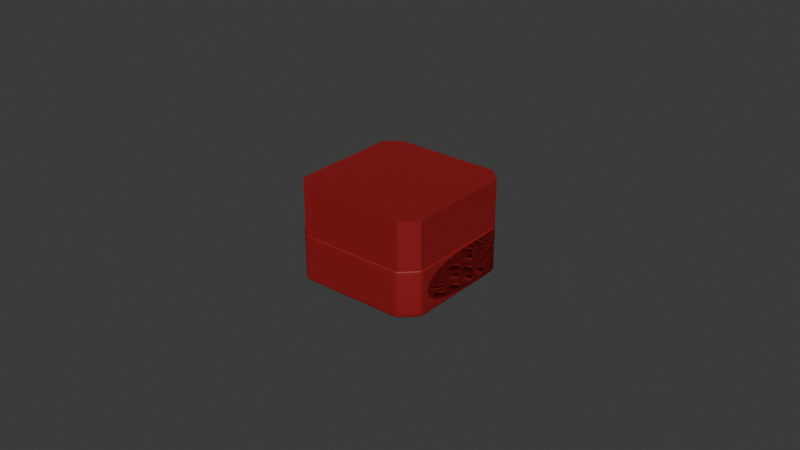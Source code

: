 # Source: ringbox.blend  (saved by Blender 5.0.119; exported with 4.5.12 LTS)
import bpy
from mathutils import Matrix  # noqa: F401  (used for matrix-valued properties, if any)

bpy.ops.wm.read_factory_settings(use_empty=True)
scene = bpy.context.scene
scene.name = 'Scene'

# ---- collections
col_collection = bpy.data.collections.new('Collection'); scene.collection.children.link(col_collection)

# ---- materials (node trees are filled in below, after node groups)
mat_material_002 = bpy.data.materials.new('Material.002')
mat_platinum_001 = bpy.data.materials.new('Platinum.001')
mat_platinum = bpy.data.materials.new('Platinum')
mat_box = bpy.data.materials.new('Box')
mat_cushion = bpy.data.materials.new('Cushion')

# ---- material node trees
mat_material_002.use_nodes = True; mat_material_002.node_tree.nodes.clear()
_N = mat_material_002.node_tree.nodes; _L = mat_material_002.node_tree.links
n0 = _N.new('ShaderNodeBsdfPrincipled'); n0.name = 'Principled BSDF'; n0.location = (-200, 100)
n0.inputs[1].default_value = 1.0
n0.inputs[2].default_value = 0.7566
n0.inputs[4].default_value = 0.8943
n1 = _N.new('ShaderNodeOutputMaterial'); n1.name = 'Material Output'; n1.location = (200, 100)
_L.new(n0.outputs[0], n1.inputs[0])
n1.is_active_output = True
mat_platinum_001.use_nodes = True; mat_platinum_001.node_tree.nodes.clear()
_N = mat_platinum_001.node_tree.nodes; _L = mat_platinum_001.node_tree.links
n0 = _N.new('ShaderNodeBsdfPrincipled'); n0.name = 'Principled BSDF'; n0.location = (-200, 100)
n0.inputs[0].default_value = (0.2961, 0.3005, 0.2664, 1.0)
n0.inputs[1].default_value = 0.25
n1 = _N.new('ShaderNodeOutputMaterial'); n1.name = 'Material Output'; n1.location = (200, 100)
_L.new(n0.outputs[0], n1.inputs[0])
n1.is_active_output = True
mat_platinum.use_nodes = True; mat_platinum.node_tree.nodes.clear()
_N = mat_platinum.node_tree.nodes; _L = mat_platinum.node_tree.links
n0 = _N.new('ShaderNodeBsdfPrincipled'); n0.name = 'Principled BSDF'; n0.location = (-200, 100)
n0.inputs[0].default_value = (0.2962, 0.3018, 0.2673, 1.0)
n0.inputs[1].default_value = 0.25
n1 = _N.new('ShaderNodeOutputMaterial'); n1.name = 'Material Output'; n1.location = (200, 100)
_L.new(n0.outputs[0], n1.inputs[0])
n1.is_active_output = True
mat_box.use_nodes = True; mat_box.node_tree.nodes.clear()
_N = mat_box.node_tree.nodes; _L = mat_box.node_tree.links
n0 = _N.new('ShaderNodeBsdfPrincipled'); n0.name = 'Principled BSDF'; n0.location = (-200, 100)
n0.inputs[0].default_value = (0.2808, 0.009525, 0.01059, 1.0)
n1 = _N.new('ShaderNodeOutputMaterial'); n1.name = 'Material Output'; n1.location = (200, 100)
_L.new(n0.outputs[0], n1.inputs[0])
n1.is_active_output = True
mat_cushion.use_nodes = True; mat_cushion.node_tree.nodes.clear()
_N = mat_cushion.node_tree.nodes; _L = mat_cushion.node_tree.links
n0 = _N.new('ShaderNodeBsdfPrincipled'); n0.name = 'Principled BSDF'; n0.location = (-200, 100)
n1 = _N.new('ShaderNodeOutputMaterial'); n1.name = 'Material Output'; n1.location = (200, 100)
_L.new(n0.outputs[0], n1.inputs[0])
n1.is_active_output = True

# ---- world
world_world = bpy.data.worlds.new('World'); scene.world = world_world
world_world.use_nodes = True; world_world.node_tree.nodes.clear()
_N = world_world.node_tree.nodes; _L = world_world.node_tree.links
n0 = _N.new('ShaderNodeOutputWorld'); n0.name = 'World Output'; n0.location = (200, 100)
n1 = _N.new('ShaderNodeBackground'); n1.name = 'Background'; n1.location = (-200, 100)
n1.inputs[0].default_value = (0.05088, 0.05088, 0.05088, 1.0)
_L.new(n1.outputs[0], n0.inputs[0])
n0.is_active_output = True
world_world.color = (0.05088, 0.05088, 0.05088)
world_world.sun_shadow_jitter_overblur = 0.0

# ---- meshes
me_dmesh = bpy.data.meshes.new('dmesh')
me_dmesh.from_pydata([(0.005, 0.0, 0.0), (0.00433, 0.0025, 0.0), (0.0025, 0.00433, 0.0), (-2.186e-10, 0.005, 0.0), (-0.0025, 0.00433, 0.0), (-0.00433, 0.0025, 0.0), (-0.005, -4.371e-10, 0.0), (-0.00433, -0.0025, 0.0), (-0.0025, -0.00433, 0.0), (5.962e-11, -0.005, 0.0), (0.0025, -0.00433, 0.0), (0.00433, -0.0025, 0.0), (0.005, 0.0, 0.000545), (0.00433, 0.0025, 0.000545), (0.0025, 0.00433, 0.000545), (-2.186e-10, 0.005, 0.000545), (-0.0025, 0.00433, 0.000545), (-0.00433, 0.0025, 0.000545), (-0.005, -4.371e-10, 0.000545), (-0.00433, -0.0025, 0.000545), (-0.0025, -0.00433, 0.000545), (5.962e-11, -0.005, 0.000545), (0.0025, -0.00433, 0.000545), (0.00433, -0.0025, 0.000545), (0.00483, 0.001294, 0.0001261), (0.003536, 0.003536, 0.0001261), (0.001294, 0.00483, 0.0001261), (-0.001294, 0.00483, 0.0001261), (-0.003536, 0.003536, 0.0001261), (-0.00483, 0.001294, 0.0001261), (-0.00483, -0.001294, 0.0001261), (-0.003536, -0.003536, 0.0001261), (-0.001294, -0.00483, 0.0001261), (0.001294, -0.00483, 0.0001261), (0.003536, -0.003536, 0.0001261), (0.00483, -0.001294, 0.0001261), (0.00483, 0.001294, 0.0003277), (0.003536, 0.003536, 0.0003277), (0.001294, 0.00483, 0.0003277), (-0.001294, 0.00483, 0.0003277), (-0.003536, 0.003536, 0.0003277), (-0.00483, 0.001294, 0.0003277), (-0.00483, -0.001294, 0.0003277), (-0.003536, -0.003536, 0.0003277), (-0.001294, -0.00483, 0.0003277), (0.001294, -0.00483, 0.0003277), (0.003536, -0.003536, 0.0003277), (0.00483, -0.001294, 0.0003277), (0.004957, 0.0006526, 9.523e-05), (0.004619, 0.001913, 9.523e-05), (0.003967, 0.003044, 9.523e-05), (0.003044, 0.003967, 9.523e-05), (0.001913, 0.004619, 9.523e-05), (0.0006526, 0.004957, 9.523e-05), (-0.0006526, 0.004957, 9.523e-05), (-0.001913, 0.004619, 9.523e-05), (-0.003044, 0.003967, 9.523e-05), (-0.003967, 0.003044, 9.523e-05), (-0.004619, 0.001913, 9.523e-05), (-0.004957, 0.0006526, 9.523e-05), (-0.004957, -0.0006526, 9.523e-05), (-0.004619, -0.001913, 9.523e-05), (-0.003967, -0.003044, 9.523e-05), (-0.003044, -0.003967, 9.523e-05), (-0.001913, -0.004619, 9.523e-05), (-0.0006526, -0.004957, 9.523e-05), (0.0006526, -0.004957, 9.523e-05), (0.001913, -0.004619, 9.523e-05), (0.003044, -0.003967, 9.523e-05), (0.003967, -0.003044, 9.523e-05), (0.004619, -0.001913, 9.523e-05), (0.004957, -0.0006526, 9.523e-05), (0.004957, 0.0006526, 0.0003808), (0.004619, 0.001913, 0.0003808), (0.003967, 0.003044, 0.0003808), (0.003044, 0.003967, 0.0003808), (0.001913, 0.004619, 0.0003808), (0.0006526, 0.004957, 0.0003808), (-0.0006526, 0.004957, 0.0003808), (-0.001913, 0.004619, 0.0003808), (-0.003044, 0.003967, 0.0003808), (-0.003967, 0.003044, 0.0003808), (-0.004619, 0.001913, 0.0003808), (-0.004957, 0.0006526, 0.0003808), (-0.004957, -0.0006526, 0.0003808), (-0.004619, -0.001913, 0.0003808), (-0.003967, -0.003044, 0.0003808), (-0.003044, -0.003967, 0.0003808), (-0.001913, -0.004619, 0.0003808), (-0.0006526, -0.004957, 0.0003808), (0.0006526, -0.004957, 0.0003808), (0.001913, -0.004619, 0.0003808), (0.003044, -0.003967, 0.0003808), (0.003967, -0.003044, 0.0003808), (0.004619, -0.001913, 0.0003808), (0.004957, -0.0006526, 0.0003808), (0.004031, 0.002327, 0.0009707), (-2.035e-10, 0.004654, 0.0009707), (-0.004031, 0.002327, 0.0009707), (-0.004031, -0.002327, 0.0009707), (5.55e-11, -0.004654, 0.0009707), (0.004031, -0.002327, 0.0009707), (0.003234, 0.0, 0.001321), (0.001617, 0.002801, 0.001321), (-0.001617, 0.002801, 0.001321), (-0.003234, -2.827e-10, 0.001321), (-0.001617, -0.002801, 0.001321), (0.001617, -0.002801, 0.001321), (0.002195, 0.001267, -0.001762), (-1.108e-10, 0.002534, -0.001762), (-0.002195, 0.001267, -0.001762), (-0.002195, -0.001267, -0.001762), (3.022e-11, -0.002534, -0.001762), (0.002195, -0.001267, -0.001762), (0.0, 0.0, -0.003141)], [], [(0, 48, 72, 12), (0, 12, 95, 71), (1, 50, 74, 13), (1, 13, 73, 49), (2, 52, 76, 14), (2, 14, 75, 51), (3, 54, 78, 15), (3, 15, 77, 53), (4, 56, 80, 16), (4, 16, 79, 55), (5, 58, 82, 17), (5, 17, 81, 57), (6, 60, 84, 18), (6, 18, 83, 59), (7, 62, 86, 19), (7, 19, 85, 61), (8, 64, 88, 20), (8, 20, 87, 63), (9, 66, 90, 21), (9, 21, 89, 65), (10, 68, 92, 22), (10, 22, 91, 67), (11, 70, 94, 23), (11, 23, 93, 69), (24, 36, 72, 48), (24, 49, 73, 36), (25, 37, 74, 50), (25, 51, 75, 37), (26, 38, 76, 52), (26, 53, 77, 38), (27, 39, 78, 54), (27, 55, 79, 39), (28, 40, 80, 56), (28, 57, 81, 40), (29, 41, 82, 58), (29, 59, 83, 41), (30, 42, 84, 60), (30, 61, 85, 42), (31, 43, 86, 62), (31, 63, 87, 43), (32, 44, 88, 64), (32, 65, 89, 44), (33, 45, 90, 66), (33, 67, 91, 45), (34, 46, 92, 68), (34, 69, 93, 46), (35, 47, 94, 70), (35, 71, 95, 47), (12, 101, 23, 94, 47, 95), (22, 92, 46, 93, 23, 101), (13, 74, 37, 75, 14, 96), (13, 96, 12, 72, 36, 73), (15, 78, 39, 79, 16, 97), (15, 97, 14, 76, 38, 77), (17, 82, 41, 83, 18, 98), (17, 98, 16, 80, 40, 81), (19, 86, 43, 87, 20, 99), (19, 99, 18, 84, 42, 85), (21, 90, 45, 91, 22, 100), (21, 100, 20, 88, 44, 89), (102, 96, 103), (103, 96, 14, 97), (103, 97, 104), (104, 97, 16, 98), (104, 98, 105), (105, 98, 18, 99), (105, 99, 106), (106, 99, 20, 100), (106, 100, 107), (107, 100, 22, 101), (107, 101, 102), (12, 96, 102, 101), (102, 103, 104, 105, 106, 107), (0, 108, 1, 49, 24, 48), (0, 71, 35, 70, 11, 113), (2, 109, 3, 53, 26, 52), (2, 51, 25, 50, 1, 108), (4, 110, 5, 57, 28, 56), (4, 55, 27, 54, 3, 109), (6, 111, 7, 61, 30, 60), (6, 59, 29, 58, 5, 110), (8, 112, 9, 65, 32, 64), (8, 63, 31, 62, 7, 111), (10, 113, 11, 69, 34, 68), (10, 67, 33, 66, 9, 112), (0, 113, 114, 108), (2, 108, 114, 109), (4, 109, 114, 110), (6, 110, 114, 111), (8, 111, 114, 112), (10, 112, 114, 113)])
me_dmesh.materials.append(mat_material_002)
me_dmesh.update()
me_cylinder = bpy.data.meshes.new('Cylinder')
me_cylinder.from_pydata([(0.0, 0.003, -5e-05), (0.0, 0.003, 5e-05), (0.0015, 0.002598, -5e-05), (0.0015, 0.002598, 5e-05), (0.002598, 0.0015, -5e-05), (0.002598, 0.0015, 5e-05), (0.003, 0.0, -5e-05), (0.003, 0.0, 5e-05), (0.002598, -0.0015, -5e-05), (0.002598, -0.0015, 5e-05), (0.0015, -0.002598, -5e-05), (0.0015, -0.002598, 5e-05), (0.0, -0.003, -5e-05), (0.0, -0.003, 5e-05), (-0.0015, -0.002598, -5e-05), (-0.0015, -0.002598, 5e-05), (-0.002598, -0.0015, -5e-05), (-0.002598, -0.0015, 5e-05), (-0.003, 0.0, -5e-05), (-0.003, 0.0, 5e-05), (-0.002598, 0.0015, -5e-05), (-0.002598, 0.0015, 5e-05), (-0.0015, 0.002598, -5e-05), (-0.0015, 0.002598, 5e-05), (0.0, -0.003, 5e-05), (0.0, -0.003, -5e-05), (-0.0015, -0.002598, -5e-05), (-0.0015, -0.002598, 5e-05), (0.0015, 0.002598, 5e-05), (0.002598, 0.0015, 5e-05), (0.002598, -0.0015, 5e-05), (0.0015, -0.002598, 5e-05), (-0.0015, -0.002598, 5e-05), (-0.002598, -0.0015, 5e-05), (-0.002598, 0.0015, 5e-05), (-0.0015, 0.002598, 5e-05), (0.0015, 0.002598, 5e-05), (0.002598, 0.0015, 5e-05), (0.004522, -0.002611, 0.0002423), (0.002611, -0.004522, 0.0002423), (-0.002611, -0.004522, 0.0002423), (-0.004522, -0.002611, 0.0002423), (-0.004522, 0.002611, 0.0002423), (-0.002611, 0.004522, 0.0002423), (0.002611, 0.004522, 0.0002423), (0.004522, 0.002611, 0.0002423), (0.004522, -0.002611, 0.0002797), (0.002611, -0.004522, 0.0002797), (-0.002611, -0.004522, 0.0002797), (-0.004522, -0.002611, 0.0002797), (-0.004522, 0.002611, 0.0002797), (-0.002611, 0.004522, 0.0002797), (0.002611, 0.004522, 0.0002797), (0.004522, 0.002611, 0.0002797), (0.004183, -0.002415, 0.000329), (0.002415, -0.004183, 0.000329), (-0.002415, -0.004183, 0.000329), (-0.004183, -0.002415, 0.000329), (-0.004183, 0.002415, 0.000329), (-0.002415, 0.004183, 0.000329), (0.002415, 0.004183, 0.000329), (0.004183, 0.002415, 0.000329)], [], [(0, 1, 3, 2), (2, 3, 5, 4), (4, 5, 7, 6), (6, 7, 9, 8), (8, 9, 11, 10), (10, 11, 13, 12), (12, 13, 24, 25), (14, 15, 17, 16), (16, 17, 19, 18), (18, 19, 21, 20), (20, 21, 23, 22), (22, 23, 1, 0), (25, 24, 27, 26), (15, 14, 26, 27), (14, 12, 25, 26), (13, 15, 27, 24), (5, 3, 28, 29), (11, 9, 30, 31), (17, 15, 32, 33), (23, 21, 34, 35), (29, 28, 36, 37), (35, 34, 42, 43), (31, 30, 38, 39), (37, 36, 44, 45), (33, 32, 40, 41), (45, 44, 52, 53), (41, 40, 48, 49), (43, 42, 50, 51), (39, 38, 46, 47), (51, 50, 58, 59), (47, 46, 54, 55), (53, 52, 60, 61), (49, 48, 56, 57)])
me_cylinder.polygons.foreach_set('use_smooth', [True] * 33)
_uv = me_cylinder.uv_layers.new(name='UVMap')
_uv.uv.foreach_set('vector', [1.0, 0.0, 1.0, 1.0, 0.9167, 1.0, 0.9167, 0.0, 0.9167, 0.0, 0.9167, 1.0, 0.8333, 1.0, 0.8333, 0.0, 0.8333, 0.0, 0.8333, 1.0, 0.75, 1.0, 0.75, 0.0, 0.75, 0.0, 0.75, 1.0, 0.6667, 1.0, 0.6667, 0.0, 0.6667, 0.0, 0.6667, 1.0, 0.5833, 1.0, 0.5833, 0.0, 0.5833, 0.0, 0.5833, 1.0, 0.5, 1.0, 0.5, 0.0, 0.5, 0.0, 0.5, 1.0, 0.5, 1.0, 0.5, 0.0, 0.4167, 0.0, 0.4167, 1.0, 0.3333, 1.0, 0.3333, 0.0, 0.3333, 0.0, 0.3333, 1.0, 0.25, 1.0, 0.25, 0.0, 0.25, 0.0, 0.25, 1.0, 0.1667, 1.0, 0.1667, 0.0, 0.1667, 0.0, 0.1667, 1.0, 0.08333, 1.0, 0.08333, 0.0, 0.08333, 0.0, 0.08333, 1.0, 7.451e-08, 1.0, 7.451e-08, 0.0, 0.5, 0.0, 0.5, 1.0, 0.4167, 1.0, 0.4167, 0.0, 0.4167, 1.0, 0.4167, 0.0, 0.4167, 0.0, 0.4167, 1.0, 0.0, 0.0, 0.0, 0.0, 0.0, 0.0, 0.0, 0.0, 0.0, 0.0, 0.0, 0.0, 0.0, 0.0, 0.0, 0.0, 0.8333, 1.0, 0.9167, 1.0, 0.9167, 1.0, 0.8333, 1.0, 0.5833, 1.0, 0.6667, 1.0, 0.6667, 1.0, 0.5833, 1.0, 0.3333, 1.0, 0.4167, 1.0, 0.4167, 1.0, 0.3333, 1.0, 0.08333, 1.0, 0.1667, 1.0, 0.1667, 1.0, 0.08333, 1.0, 0.8333, 1.0, 0.9167, 1.0, 0.9167, 1.0, 0.8333, 1.0, 0.08333, 1.0, 0.1667, 1.0, 0.1667, 1.0, 0.08333, 1.0, 0.5833, 1.0, 0.6667, 1.0, 0.6667, 1.0, 0.5833, 1.0, 0.8333, 1.0, 0.9167, 1.0, 0.9167, 1.0, 0.8333, 1.0, 0.3333, 1.0, 0.4167, 1.0, 0.4167, 1.0, 0.3333, 1.0, 0.8333, 1.0, 0.9167, 1.0, 0.9167, 1.0, 0.8333, 1.0, 0.3333, 1.0, 0.4167, 1.0, 0.4167, 1.0, 0.3333, 1.0, 0.08333, 1.0, 0.1667, 1.0, 0.1667, 1.0, 0.08333, 1.0, 0.5833, 1.0, 0.6667, 1.0, 0.6667, 1.0, 0.5833, 1.0, 0.08333, 1.0, 0.1667, 1.0, 0.1667, 1.0, 0.08333, 1.0, 0.5833, 1.0, 0.6667, 1.0, 0.6667, 1.0, 0.5833, 1.0, 0.8333, 1.0, 0.9167, 1.0, 0.9167, 1.0, 0.8333, 1.0, 0.3333, 1.0, 0.4167, 1.0, 0.4167, 1.0, 0.3333, 1.0])
me_cylinder.materials.append(mat_platinum_001)
me_cylinder.update()
me_cylinder_001 = bpy.data.meshes.new('Cylinder.001')
me_cylinder_001.from_pydata([(0.0, 0.01, -0.00279), (0.0, 0.01, 0.00279), (0.003815, 0.009243, -0.00279), (0.003815, 0.009243, 0.00279), (0.007061, 0.007081, -0.002141), (0.007061, 0.007081, 0.002141), (0.009238, 0.003829, -0.002), (0.009238, 0.003829, 0.002), (0.01, 0.0, -0.002), (0.01, 0.0, 0.002), (0.009239, -0.003827, -0.002), (0.009239, -0.003827, 0.002), (0.007071, -0.007071, -0.002), (0.007071, -0.007071, 0.002), (0.003827, -0.009239, -0.002), (0.003827, -0.009239, 0.002), (0.0, -0.01, -0.002), (0.0, -0.01, 0.002), (-0.003827, -0.009239, -0.002), (-0.003827, -0.009239, 0.002), (-0.007071, -0.007071, -0.002), (-0.007071, -0.007071, 0.002), (-0.009239, -0.003827, -0.002), (-0.009239, -0.003827, 0.002), (-0.01, 0.0, -0.002), (-0.01, 0.0, 0.002), (-0.009238, 0.003829, -0.002), (-0.009238, 0.003829, 0.002), (-0.007061, 0.007081, -0.002141), (-0.007061, 0.007081, 0.002141), (-0.003815, 0.009243, -0.00279), (-0.003815, 0.009243, 0.00279), (0.0, 0.009, -0.00279), (0.0, 0.009, 0.00279), (0.003444, 0.008315, -0.00279), (0.003444, 0.008315, 0.00279), (0.006364, 0.006364, -0.002141), (0.006364, 0.006364, 0.002141), (0.008315, 0.003444, -0.002), (0.008315, 0.003444, 0.002), (0.009, 0.0, -0.002), (0.009, 0.0, 0.002), (0.008315, -0.003444, -0.002), (0.008315, -0.003444, 0.002), (0.006364, -0.006364, -0.002), (0.006364, -0.006364, 0.002), (0.003444, -0.008315, -0.002), (0.003444, -0.008315, 0.002), (0.0, -0.009, -0.002), (0.0, -0.009, 0.002), (-0.003444, -0.008315, -0.002), (-0.003444, -0.008315, 0.002), (-0.006364, -0.006364, -0.002), (-0.006364, -0.006364, 0.002), (-0.008315, -0.003444, -0.002), (-0.008315, -0.003444, 0.002), (-0.009, 0.0, -0.002), (-0.009, 0.0, 0.002), (-0.008315, 0.003444, -0.002), (-0.008315, 0.003444, 0.002), (-0.006364, 0.006364, -0.002141), (-0.006364, 0.006364, 0.002141), (-0.003444, 0.008315, -0.00279), (-0.003444, 0.008315, 0.00279), (0.0, 0.01, 0.000681), (0.003815, 0.009243, 0.000681), (0.007061, 0.007081, 0.0005227), (0.009238, 0.003829, 0.0004882), (0.01, 0.0, 0.0004882), (0.009239, -0.003827, 0.0004882), (0.007071, -0.007071, 0.0004882), (0.003827, -0.009239, 0.0004882), (0.0, -0.01, 0.0004882), (-0.003827, -0.009239, 0.0004882), (-0.007071, -0.007071, 0.0004882), (-0.009239, -0.003827, 0.0004882), (-0.01, 0.0, 0.0004882), (-0.009238, 0.003829, 0.0004882), (-0.007061, 0.007081, 0.0005227), (-0.003815, 0.009243, 0.000681), (0.003815, 0.009243, -0.001171), (0.007061, 0.007081, -0.0008992), (0.009238, 0.003829, -0.0008398), (0.01, 0.0, -0.0008398), (0.009239, -0.003827, -0.0008398), (0.007071, -0.007071, -0.0008398), (0.003827, -0.009239, -0.0008398), (0.0, -0.01, -0.0008398), (-0.003827, -0.009239, -0.0008398), (-0.007071, -0.007071, -0.0008398), (-0.009239, -0.003827, -0.0008398), (-0.01, 0.0, -0.0008398), (-0.009238, 0.003829, -0.0008398), (-0.007061, 0.007081, -0.0008992), (-0.003815, 0.009243, -0.001171), (0.0, 0.01, -0.001171)], [], [(64, 1, 3, 65), (65, 3, 5, 66), (66, 5, 7, 67), (67, 7, 9, 68), (68, 9, 11, 69), (69, 11, 13, 70), (70, 13, 15, 71), (71, 15, 17, 72), (72, 17, 19, 73), (73, 19, 21, 74), (74, 21, 23, 75), (75, 23, 25, 76), (76, 25, 27, 77), (77, 27, 29, 78), (78, 29, 31, 79), (79, 31, 1, 64), (32, 34, 35, 33), (34, 36, 37, 35), (36, 38, 39, 37), (38, 40, 41, 39), (40, 42, 43, 41), (42, 44, 45, 43), (44, 46, 47, 45), (46, 48, 49, 47), (48, 50, 51, 49), (50, 52, 53, 51), (52, 54, 55, 53), (54, 56, 57, 55), (56, 58, 59, 57), (58, 60, 61, 59), (60, 62, 63, 61), (62, 32, 33, 63), (0, 2, 34, 32), (3, 1, 33, 35), (2, 4, 36, 34), (5, 3, 35, 37), (4, 6, 38, 36), (7, 5, 37, 39), (6, 8, 40, 38), (9, 7, 39, 41), (8, 10, 42, 40), (11, 9, 41, 43), (10, 12, 44, 42), (13, 11, 43, 45), (12, 14, 46, 44), (15, 13, 45, 47), (14, 16, 48, 46), (17, 15, 47, 49), (16, 18, 50, 48), (19, 17, 49, 51), (18, 20, 52, 50), (21, 19, 51, 53), (20, 22, 54, 52), (23, 21, 53, 55), (22, 24, 56, 54), (25, 23, 55, 57), (24, 26, 58, 56), (27, 25, 57, 59), (26, 28, 60, 58), (29, 27, 59, 61), (28, 30, 62, 60), (31, 29, 61, 63), (30, 0, 32, 62), (1, 31, 63, 33), (94, 79, 64, 95), (93, 78, 79, 94), (92, 77, 78, 93), (91, 76, 77, 92), (90, 75, 76, 91), (89, 74, 75, 90), (88, 73, 74, 89), (87, 72, 73, 88), (86, 71, 72, 87), (85, 70, 71, 86), (84, 69, 70, 85), (83, 68, 69, 84), (82, 67, 68, 83), (81, 66, 67, 82), (80, 65, 66, 81), (95, 64, 65, 80), (0, 95, 80, 2), (2, 80, 81, 4), (4, 81, 82, 6), (6, 82, 83, 8), (8, 83, 84, 10), (10, 84, 85, 12), (12, 85, 86, 14), (14, 86, 87, 16), (16, 87, 88, 18), (18, 88, 89, 20), (20, 89, 90, 22), (22, 90, 91, 24), (24, 91, 92, 26), (26, 92, 93, 28), (28, 93, 94, 30), (30, 94, 95, 0)])
me_cylinder_001.polygons.foreach_set('use_smooth', [True] * 96)
_uv = me_cylinder_001.uv_layers.new(name='UVMap')
_uv.uv.foreach_set('vector', [1.0, 0.6221, 1.0, 1.0, 0.9375, 1.0, 0.9375, 0.6262, 0.9375, 0.6262, 0.9375, 1.0, 0.875, 1.0, 0.875, 0.6192, 0.875, 0.6192, 0.875, 1.0, 0.8125, 1.0, 0.8125, 0.6211, 0.8125, 0.6211, 0.8125, 1.0, 0.75, 1.0, 0.75, 0.6221, 0.75, 0.6221, 0.75, 1.0, 0.6875, 1.0, 0.6875, 0.6221, 0.6875, 0.6221, 0.6875, 1.0, 0.625, 1.0, 0.625, 0.6221, 0.625, 0.6221, 0.625, 1.0, 0.5625, 1.0, 0.5625, 0.6221, 0.5625, 0.6221, 0.5625, 1.0, 0.5, 1.0, 0.5, 0.6221, 0.5, 0.6221, 0.5, 1.0, 0.4375, 1.0, 0.4375, 0.6221, 0.4375, 0.6221, 0.4375, 1.0, 0.375, 1.0, 0.375, 0.6221, 0.375, 0.6221, 0.375, 1.0, 0.3125, 1.0, 0.3125, 0.6221, 0.3125, 0.6221, 0.3125, 1.0, 0.25, 1.0, 0.25, 0.6221, 0.25, 0.6221, 0.25, 1.0, 0.1875, 1.0, 0.1875, 0.6211, 0.1875, 0.6211, 0.1875, 1.0, 0.125, 1.0, 0.125, 0.6192, 0.125, 0.6192, 0.125, 1.0, 0.0625, 1.0, 0.0625, 0.6262, 0.0625, 0.6262, 0.0625, 1.0, 0.0, 1.0, 0.0, 0.6221, 1.0, 0.0, 0.9375, 0.0, 0.9375, 1.0, 1.0, 1.0, 0.9375, 0.0, 0.875, 0.0, 0.875, 1.0, 0.9375, 1.0, 0.875, 0.0, 0.8125, 0.0, 0.8125, 1.0, 0.875, 1.0, 0.8125, 0.0, 0.75, 0.0, 0.75, 1.0, 0.8125, 1.0, 0.75, 0.0, 0.6875, 0.0, 0.6875, 1.0, 0.75, 1.0, 0.6875, 0.0, 0.625, 0.0, 0.625, 1.0, 0.6875, 1.0, 0.625, 0.0, 0.5625, 0.0, 0.5625, 1.0, 0.625, 1.0, 0.5625, 0.0, 0.5, 0.0, 0.5, 1.0, 0.5625, 1.0, 0.5, 0.0, 0.4375, 0.0, 0.4375, 1.0, 0.5, 1.0, 0.4375, 0.0, 0.375, 0.0, 0.375, 1.0, 0.4375, 1.0, 0.375, 0.0, 0.3125, 0.0, 0.3125, 1.0, 0.375, 1.0, 0.3125, 0.0, 0.25, 0.0, 0.25, 1.0, 0.3125, 1.0, 0.25, 0.0, 0.1875, 0.0, 0.1875, 1.0, 0.25, 1.0, 0.1875, 0.0, 0.125, 0.0, 0.125, 1.0, 0.1875, 1.0, 0.125, 0.0, 0.0625, 0.0, 0.0625, 1.0, 0.125, 1.0, 0.0625, 0.0, 0.0, 0.0, 0.0, 1.0, 0.0625, 1.0, 1.0, 0.0, 0.9375, 0.0, 0.9375, 0.0, 1.0, 0.0, 0.9375, 1.0, 1.0, 1.0, 1.0, 1.0, 0.9375, 1.0, 0.9375, 0.0, 0.875, 0.0, 0.875, 0.0, 0.9375, 0.0, 0.875, 1.0, 0.9375, 1.0, 0.9375, 1.0, 0.875, 1.0, 0.875, 0.0, 0.8125, 0.0, 0.8125, 0.0, 0.875, 0.0, 0.8125, 1.0, 0.875, 1.0, 0.875, 1.0, 0.8125, 1.0, 0.8125, 0.0, 0.75, 0.0, 0.75, 0.0, 0.8125, 0.0, 0.75, 1.0, 0.8125, 1.0, 0.8125, 1.0, 0.75, 1.0, 0.75, 0.0, 0.6875, 0.0, 0.6875, 0.0, 0.75, 0.0, 0.6875, 1.0, 0.75, 1.0, 0.75, 1.0, 0.6875, 1.0, 0.6875, 0.0, 0.625, 0.0, 0.625, 0.0, 0.6875, 0.0, 0.625, 1.0, 0.6875, 1.0, 0.6875, 1.0, 0.625, 1.0, 0.625, 0.0, 0.5625, 0.0, 0.5625, 0.0, 0.625, 0.0, 0.5625, 1.0, 0.625, 1.0, 0.625, 1.0, 0.5625, 1.0, 0.5625, 0.0, 0.5, 0.0, 0.5, 0.0, 0.5625, 0.0, 0.5, 1.0, 0.5625, 1.0, 0.5625, 1.0, 0.5, 1.0, 0.5, 0.0, 0.4375, 0.0, 0.4375, 0.0, 0.5, 0.0, 0.4375, 1.0, 0.5, 1.0, 0.5, 1.0, 0.4375, 1.0, 0.4375, 0.0, 0.375, 0.0, 0.375, 0.0, 0.4375, 0.0, 0.375, 1.0, 0.4375, 1.0, 0.4375, 1.0, 0.375, 1.0, 0.375, 0.0, 0.3125, 0.0, 0.3125, 0.0, 0.375, 0.0, 0.3125, 1.0, 0.375, 1.0, 0.375, 1.0, 0.3125, 1.0, 0.3125, 0.0, 0.25, 0.0, 0.25, 0.0, 0.3125, 0.0, 0.25, 1.0, 0.3125, 1.0, 0.3125, 1.0, 0.25, 1.0, 0.25, 0.0, 0.1875, 0.0, 0.1875, 0.0, 0.25, 0.0, 0.1875, 1.0, 0.25, 1.0, 0.25, 1.0, 0.1875, 1.0, 0.1875, 0.0, 0.125, 0.0, 0.125, 0.0, 0.1875, 0.0, 0.125, 1.0, 0.1875, 1.0, 0.1875, 1.0, 0.125, 1.0, 0.125, 0.0, 0.0625, 0.0, 0.0625, 0.0, 0.125, 0.0, 0.0625, 1.0, 0.125, 1.0, 0.125, 1.0, 0.0625, 1.0, 0.0625, 0.0, 0.0, 0.0, 0.0, 0.0, 0.0625, 0.0, 0.0, 1.0, 0.0625, 1.0, 0.0625, 1.0, 0.0, 1.0, 0.0625, 0.2915, 0.0625, 0.6262, 0.0, 0.6221, 0.0, 0.29, 0.125, 0.2891, 0.125, 0.6192, 0.0625, 0.6262, 0.0625, 0.2915, 0.1875, 0.2897, 0.1875, 0.6211, 0.125, 0.6192, 0.125, 0.2891, 0.25, 0.29, 0.25, 0.6221, 0.1875, 0.6211, 0.1875, 0.2897, 0.3125, 0.29, 0.3125, 0.6221, 0.25, 0.6221, 0.25, 0.29, 0.375, 0.29, 0.375, 0.6221, 0.3125, 0.6221, 0.3125, 0.29, 0.4375, 0.29, 0.4375, 0.6221, 0.375, 0.6221, 0.375, 0.29, 0.5, 0.29, 0.5, 0.6221, 0.4375, 0.6221, 0.4375, 0.29, 0.5625, 0.29, 0.5625, 0.6221, 0.5, 0.6221, 0.5, 0.29, 0.625, 0.29, 0.625, 0.6221, 0.5625, 0.6221, 0.5625, 0.29, 0.6875, 0.29, 0.6875, 0.6221, 0.625, 0.6221, 0.625, 0.29, 0.75, 0.29, 0.75, 0.6221, 0.6875, 0.6221, 0.6875, 0.29, 0.8125, 0.2897, 0.8125, 0.6211, 0.75, 0.6221, 0.75, 0.29, 0.875, 0.2891, 0.875, 0.6192, 0.8125, 0.6211, 0.8125, 0.2897, 0.9375, 0.2915, 0.9375, 0.6262, 0.875, 0.6192, 0.875, 0.2891, 1.0, 0.29, 1.0, 0.6221, 0.9375, 0.6262, 0.9375, 0.2915, 1.0, 0.0, 1.0, 0.29, 0.9375, 0.2915, 0.9375, 0.0, 0.9375, 0.0, 0.9375, 0.2915, 0.875, 0.2891, 0.875, 0.0, 0.875, 0.0, 0.875, 0.2891, 0.8125, 0.2897, 0.8125, 0.0, 0.8125, 0.0, 0.8125, 0.2897, 0.75, 0.29, 0.75, 0.0, 0.75, 0.0, 0.75, 0.29, 0.6875, 0.29, 0.6875, 0.0, 0.6875, 0.0, 0.6875, 0.29, 0.625, 0.29, 0.625, 0.0, 0.625, 0.0, 0.625, 0.29, 0.5625, 0.29, 0.5625, 0.0, 0.5625, 0.0, 0.5625, 0.29, 0.5, 0.29, 0.5, 0.0, 0.5, 0.0, 0.5, 0.29, 0.4375, 0.29, 0.4375, 0.0, 0.4375, 0.0, 0.4375, 0.29, 0.375, 0.29, 0.375, 0.0, 0.375, 0.0, 0.375, 0.29, 0.3125, 0.29, 0.3125, 0.0, 0.3125, 0.0, 0.3125, 0.29, 0.25, 0.29, 0.25, 0.0, 0.25, 0.0, 0.25, 0.29, 0.1875, 0.2897, 0.1875, 0.0, 0.1875, 0.0, 0.1875, 0.2897, 0.125, 0.2891, 0.125, 0.0, 0.125, 0.0, 0.125, 0.2891, 0.0625, 0.2915, 0.0625, 0.0, 0.0625, 0.0, 0.0625, 0.2915, 0.0, 0.29, 0.0, 0.0])
me_cylinder_001.materials.append(mat_platinum)
me_cylinder_001.update()
me_cylinder_002 = bpy.data.meshes.new('Cylinder.002')
me_cylinder_002.from_pydata([(0.0163, 0.02028, -0.005952), (-0.0163, 0.02028, -0.005952), (0.02028, 0.0163, -0.005952), (0.02028, -0.0163, -0.005952), (0.0163, -0.02028, -0.005952), (-0.0163, -0.02028, -0.005952), (-0.02028, -0.0163, -0.005952), (-0.02028, 0.0163, -0.005952), (-0.01668, 0.02121, 0.0075), (0.01668, 0.02121, 0.0075), (0.02121, 0.01668, 0.0075), (0.02121, -0.01668, 0.0075), (0.01668, -0.02121, 0.0075), (-0.01668, -0.02121, 0.0075), (-0.02121, -0.01668, 0.0075), (-0.02121, 0.01668, 0.0075), (-0.0163, 0.02028, 0.007), (-0.01651, 0.02078, 0.0075), (-0.01636, 0.02043, 0.007354), (0.01651, 0.02078, 0.0075), (0.0163, 0.02028, 0.007), (0.01636, 0.02043, 0.007354), (0.02078, 0.01651, 0.0075), (0.02028, 0.0163, 0.007), (0.02043, 0.01636, 0.007354), (0.02078, -0.01651, 0.0075), (0.02028, -0.0163, 0.007), (0.02043, -0.01636, 0.007354), (0.01651, -0.02078, 0.0075), (0.0163, -0.02028, 0.007), (0.01636, -0.02043, 0.007354), (-0.01651, -0.02078, 0.0075), (-0.0163, -0.02028, 0.007), (-0.01636, -0.02043, 0.007354), (-0.02078, -0.01651, 0.0075), (-0.02028, -0.0163, 0.007), (-0.02043, -0.01636, 0.007354), (-0.02078, 0.01651, 0.0075), (-0.02028, 0.0163, 0.007), (-0.02043, 0.01636, 0.007354), (-0.01711, 0.02129, 0.0075), (-0.01777, 0.02142, 0.007), (-0.01758, 0.02138, 0.007354), (-0.01607, 0.02213, 0.007), (-0.01644, 0.02157, 0.0075), (-0.01618, 0.02197, 0.007354), (-0.01698, 0.02192, 0.007), (-0.0168, 0.02149, 0.0075), (-0.01693, 0.0218, 0.007354), (0.01644, 0.02157, 0.0075), (0.01607, 0.02213, 0.007), (0.01618, 0.02197, 0.007354), (0.01777, 0.02142, 0.007), (0.01711, 0.02129, 0.0075), (0.01758, 0.02138, 0.007354), (0.01698, 0.02192, 0.007), (0.0168, 0.02149, 0.0075), (0.01693, 0.0218, 0.007354), (0.02129, 0.01711, 0.0075), (0.02142, 0.01777, 0.007), (0.02138, 0.01758, 0.007354), (0.02213, 0.01607, 0.007), (0.02157, 0.01644, 0.0075), (0.02197, 0.01618, 0.007354), (0.02192, 0.01698, 0.007), (0.02149, 0.0168, 0.0075), (0.0218, 0.01693, 0.007354), (0.02157, -0.01644, 0.0075), (0.02213, -0.01607, 0.007), (0.02197, -0.01618, 0.007354), (0.02142, -0.01777, 0.007), (0.02129, -0.01711, 0.0075), (0.02138, -0.01758, 0.007354), (0.02192, -0.01698, 0.007), (0.02149, -0.0168, 0.0075), (0.0218, -0.01693, 0.007354), (0.01711, -0.02129, 0.0075), (0.01777, -0.02142, 0.007), (0.01758, -0.02138, 0.007354), (0.01607, -0.02213, 0.007), (0.01644, -0.02157, 0.0075), (0.01618, -0.02197, 0.007354), (0.01698, -0.02192, 0.007), (0.0168, -0.02149, 0.0075), (0.01693, -0.0218, 0.007354), (-0.01644, -0.02157, 0.0075), (-0.01607, -0.02213, 0.007), (-0.01618, -0.02197, 0.007354), (-0.01777, -0.02142, 0.007), (-0.01711, -0.02129, 0.0075), (-0.01758, -0.02138, 0.007354), (-0.01698, -0.02192, 0.007), (-0.0168, -0.02149, 0.0075), (-0.01693, -0.0218, 0.007354), (-0.02129, -0.01711, 0.0075), (-0.02142, -0.01777, 0.007), (-0.02138, -0.01758, 0.007354), (-0.02213, -0.01607, 0.007), (-0.02157, -0.01644, 0.0075), (-0.02197, -0.01618, 0.007354), (-0.02192, -0.01698, 0.007), (-0.02149, -0.0168, 0.0075), (-0.0218, -0.01693, 0.007354), (-0.02157, 0.01644, 0.0075), (-0.02213, 0.01607, 0.007), (-0.02197, 0.01618, 0.007354), (-0.02142, 0.01777, 0.007), (-0.02129, 0.01711, 0.0075), (-0.02138, 0.01758, 0.007354), (-0.02192, 0.01698, 0.007), (-0.02149, 0.0168, 0.0075), (-0.0218, 0.01693, 0.007354), (-0.01386, 0.01909, -0.0075), (-0.01533, 0.01848, -0.0075), (-0.01465, 0.01892, -0.0075), (0.01533, 0.01848, -0.0075), (0.01386, 0.01909, -0.0075), (0.01465, 0.01892, -0.0075), (0.01909, 0.01386, -0.0075), (0.01848, 0.01533, -0.0075), (0.01892, 0.01465, -0.0075), (0.01848, -0.01533, -0.0075), (0.01909, -0.01386, -0.0075), (0.01892, -0.01465, -0.0075), (0.01386, -0.01909, -0.0075), (0.01533, -0.01848, -0.0075), (0.01465, -0.01892, -0.0075), (-0.01533, -0.01848, -0.0075), (-0.01386, -0.01909, -0.0075), (-0.01465, -0.01892, -0.0075), (-0.01909, -0.01386, -0.0075), (-0.01848, -0.01533, -0.0075), (-0.01892, -0.01465, -0.0075), (-0.01848, 0.01533, -0.0075), (-0.01909, 0.01386, -0.0075), (-0.01892, 0.01465, -0.0075), (-0.004305, 0.00593, -0.0075), (-0.004763, 0.005741, -0.0075), (-0.00455, 0.005875, -0.0075), (0.004763, 0.005741, -0.0075), (0.004305, 0.00593, -0.0075), (0.00455, 0.005875, -0.0075), (0.00593, 0.004305, -0.0075), (0.005741, 0.004763, -0.0075), (0.005875, 0.00455, -0.0075), (0.005741, -0.004763, -0.0075), (0.00593, -0.004305, -0.0075), (0.005875, -0.00455, -0.0075), (0.004305, -0.00593, -0.0075), (0.004763, -0.005741, -0.0075), (0.00455, -0.005875, -0.0075), (-0.004763, -0.005741, -0.0075), (-0.004305, -0.00593, -0.0075), (-0.00455, -0.005875, -0.0075), (-0.00593, -0.004305, -0.0075), (-0.005741, -0.004763, -0.0075), (-0.005875, -0.00455, -0.0075), (-0.005741, 0.004763, -0.0075), (-0.00593, 0.004305, -0.0075), (-0.005875, 0.00455, -0.0075), (-1.048e-09, 1.552e-10, -0.0075), (-0.01545, 0.02128, -0.0075), (-0.01607, 0.02213, -0.0065), (-0.01588, 0.02188, -0.007207), (-0.01777, 0.02142, -0.0065), (-0.01709, 0.0206, -0.0075), (-0.01757, 0.02118, -0.007207), (-0.01698, 0.02192, -0.0065), (-0.01633, 0.02108, -0.0075), (-0.01679, 0.02168, -0.007207), (0.01709, 0.0206, -0.0075), (0.01777, 0.02142, -0.0065), (0.01757, 0.02118, -0.007207), (0.01607, 0.02213, -0.0065), (0.01545, 0.02128, -0.0075), (0.01588, 0.02188, -0.007207), (0.01633, 0.02108, -0.0075), (0.01698, 0.02192, -0.0065), (0.01679, 0.02168, -0.007207), (0.02128, 0.01545, -0.0075), (0.02213, 0.01607, -0.0065), (0.02188, 0.01588, -0.007207), (0.02142, 0.01777, -0.0065), (0.0206, 0.01709, -0.0075), (0.02118, 0.01757, -0.007207), (0.02108, 0.01633, -0.0075), (0.02192, 0.01698, -0.0065), (0.02168, 0.01679, -0.007207), (0.0206, -0.01709, -0.0075), (0.02142, -0.01777, -0.0065), (0.02118, -0.01757, -0.007207), (0.02213, -0.01607, -0.0065), (0.02128, -0.01545, -0.0075), (0.02188, -0.01588, -0.007207), (0.02108, -0.01633, -0.0075), (0.02192, -0.01698, -0.0065), (0.02168, -0.01679, -0.007207), (0.01545, -0.02128, -0.0075), (0.01607, -0.02213, -0.0065), (0.01588, -0.02188, -0.007207), (0.01777, -0.02142, -0.0065), (0.01709, -0.0206, -0.0075), (0.01757, -0.02118, -0.007207), (0.01633, -0.02108, -0.0075), (0.01698, -0.02192, -0.0065), (0.01679, -0.02168, -0.007207), (-0.01709, -0.0206, -0.0075), (-0.01777, -0.02142, -0.0065), (-0.01757, -0.02118, -0.007207), (-0.01607, -0.02213, -0.0065), (-0.01545, -0.02128, -0.0075), (-0.01588, -0.02188, -0.007207), (-0.01633, -0.02108, -0.0075), (-0.01698, -0.02192, -0.0065), (-0.01679, -0.02168, -0.007207), (-0.02128, -0.01545, -0.0075), (-0.02213, -0.01607, -0.0065), (-0.02188, -0.01588, -0.007207), (-0.02142, -0.01777, -0.0065), (-0.0206, -0.01709, -0.0075), (-0.02118, -0.01757, -0.007207), (-0.02108, -0.01633, -0.0075), (-0.02192, -0.01698, -0.0065), (-0.02168, -0.01679, -0.007207), (-0.0206, 0.01709, -0.0075), (-0.02142, 0.01777, -0.0065), (-0.02118, 0.01757, -0.007207), (-0.02213, 0.01607, -0.0065), (-0.02128, 0.01545, -0.0075), (-0.02188, 0.01588, -0.007207), (-0.02108, 0.01633, -0.0075), (-0.02192, 0.01698, -0.0065), (-0.02168, 0.01679, -0.007207), (0.0163, 0.02028, -0.005952), (-0.0163, 0.02028, -0.005952), (0.02028, 0.0163, -0.005952), (0.02028, -0.0163, -0.005952), (0.0163, -0.02028, -0.005952), (-0.0163, -0.02028, -0.005952), (-0.02028, -0.0163, -0.005952), (-0.02028, 0.0163, -0.005952), (-0.0163, 0.02028, 0.007), (0.0163, 0.02028, 0.007), (0.02028, 0.0163, 0.007), (0.02028, -0.0163, 0.007), (0.0163, -0.02028, 0.007), (-0.0163, -0.02028, 0.007), (-0.02028, -0.0163, 0.007), (-0.02028, 0.0163, 0.007), (0.02028, -0.0163, -0.005952), (0.0163, -0.02028, -0.005952), (0.02028, -0.0163, 0.007), (0.0163, -0.02028, 0.007), (0.0163, 0.02028, -0.005952), (-0.0163, 0.02028, -0.005952), (0.02028, 0.0163, -0.005952), (0.02028, -0.0163, -0.005952), (0.0163, -0.02028, -0.005952), (-0.0163, -0.02028, -0.005952), (-0.02028, -0.0163, -0.005952), (-0.02028, 0.0163, -0.005952), (-0.0163, 0.02028, 0.007), (0.0163, 0.02028, 0.007), (0.02028, 0.0163, 0.007), (0.02028, -0.0163, 0.007), (0.0163, -0.02028, 0.007), (-0.0163, -0.02028, 0.007), (-0.02028, -0.0163, 0.007), (-0.02028, 0.0163, 0.007), (0.02028, 0.0163, -0.005952), (0.02028, -0.0163, -0.005952), (0.02028, 0.0163, 0.007), (0.02028, -0.0163, 0.007), (0.02028, -0.0163, -0.005952), (0.0163, -0.02028, -0.005952), (0.02028, -0.0163, 0.007), (0.0163, -0.02028, 0.007), (0.0163, 0.02028, -0.005952), (-0.0163, 0.02028, -0.005952), (0.02028, 0.0163, -0.005952), (0.0163, -0.02028, -0.005952), (-0.0163, -0.02028, -0.005952), (-0.02028, -0.0163, -0.005952), (-0.02028, 0.0163, -0.005952), (-0.0163, 0.02028, 0.007), (0.0163, 0.02028, 0.007), (0.02028, 0.0163, 0.007), (0.0163, -0.02028, 0.007), (-0.0163, -0.02028, 0.007), (-0.02028, -0.0163, 0.007), (-0.02028, 0.0163, 0.007), (0.02028, 0.0163, -0.005952), (0.02028, -0.0163, -0.005952), (0.02028, 0.0163, 0.007), (0.02028, -0.0163, 0.007), (0.02028, -0.0163, -0.005952), (0.0163, -0.02028, -0.005952), (0.02028, -0.0163, 0.007), (0.0163, -0.02028, 0.007), (0.0163, 0.02028, -0.005952), (-0.0163, 0.02028, -0.005952), (0.02028, 0.0163, -0.005952), (0.0163, -0.02028, -0.005952), (-0.0163, -0.02028, -0.005952), (-0.02028, -0.0163, -0.005952), (-0.02028, 0.0163, -0.005952), (-0.0163, 0.02028, 0.007), (0.0163, 0.02028, 0.007), (0.02028, 0.0163, 0.007), (0.0163, -0.02028, 0.007), (-0.0163, -0.02028, 0.007), (-0.02028, -0.0163, 0.007), (-0.02028, 0.0163, 0.007), (0.02028, 0.0163, -0.005952), (0.02028, -0.0163, -0.005952), (0.02028, 0.0163, 0.007), (0.02028, -0.0163, 0.007), (0.02028, -0.0163, -0.005952), (0.0163, -0.02028, -0.005952), (0.02028, -0.0163, 0.007), (0.0163, -0.02028, 0.007), (0.0163, 0.02028, -0.005952), (-0.0163, 0.02028, -0.005952), (0.02028, 0.0163, -0.005952), (0.0163, -0.02028, -0.005952), (-0.0163, -0.02028, -0.005952), (-0.02028, -0.0163, -0.005952), (-0.02028, 0.0163, -0.005952), (-0.0163, 0.02028, 0.007), (0.0163, 0.02028, 0.007), (0.02028, 0.0163, 0.007), (0.0163, -0.02028, 0.007), (-0.0163, -0.02028, 0.007), (-0.02028, -0.0163, 0.007), (-0.02028, 0.0163, 0.007), (0.02028, 0.0163, -0.005952), (0.02028, -0.0163, -0.005952), (0.02028, 0.0163, 0.007), (0.02028, -0.0163, 0.007), (0.02028, -0.0163, -0.005952), (0.0163, -0.02028, -0.005952), (0.02028, -0.0163, 0.007), (0.0163, -0.02028, 0.007), (0.0163, 0.02028, -0.005952), (-0.0163, 0.02028, -0.005952), (0.02028, 0.0163, -0.005952), (0.0163, -0.02028, -0.005952), (-0.0163, -0.02028, -0.005952), (-0.02028, -0.0163, -0.005952), (-0.02028, 0.0163, -0.005952), (-0.0163, 0.02028, 0.007), (0.0163, 0.02028, 0.007), (0.02028, 0.0163, 0.007), (0.0163, -0.02028, 0.007), (-0.0163, -0.02028, 0.007), (-0.02028, -0.0163, 0.007), (-0.02028, 0.0163, 0.007), (0.02028, 0.0163, -0.005952), (0.02028, -0.0163, -0.005952), (0.02028, 0.0163, 0.007), (0.02028, -0.0163, 0.007), (0.02028, -0.0163, -0.005952), (0.0163, -0.02028, -0.005952), (0.02028, -0.0163, 0.007), (0.0163, -0.02028, 0.007), (0.0163, 0.02028, -0.005952), (-0.0163, 0.02028, -0.005952), (0.02028, 0.0163, -0.005952), (0.0163, -0.02028, -0.005952), (-0.0163, -0.02028, -0.005952), (-0.02028, -0.0163, -0.005952), (-0.02028, 0.0163, -0.005952), (-0.0163, 0.02028, 0.007), (0.0163, 0.02028, 0.007), (0.02028, 0.0163, 0.007), (0.0163, -0.02028, 0.007), (-0.0163, -0.02028, 0.007), (-0.02028, -0.0163, 0.007), (-0.02028, 0.0163, 0.007), (0.02028, 0.0163, -0.005952), (0.02028, -0.0163, -0.005952), (0.02028, 0.0163, 0.007), (0.02028, -0.0163, 0.007), (-0.01607, 0.02213, 0.007), (0.01607, 0.02213, 0.007), (0.01777, 0.02142, 0.007), (0.01698, 0.02192, 0.007), (0.02142, 0.01777, 0.007), (0.02213, 0.01607, 0.007), (0.02192, 0.01698, 0.007), (0.02213, -0.01607, 0.007), (-0.01607, 0.02213, -0.0065), (0.01777, 0.02142, -0.0065), (0.01607, 0.02213, -0.0065), (0.01698, 0.02192, -0.0065), (0.02213, 0.01607, -0.0065), (0.02142, 0.01777, -0.0065), (0.02192, 0.01698, -0.0065), (0.02213, -0.01607, -0.0065), (-0.01607, 0.02213, 0.007), (0.01607, 0.02213, 0.007), (0.01777, 0.02142, 0.007), (0.01698, 0.02192, 0.007), (0.02142, 0.01777, 0.007), (0.02213, 0.01607, 0.007), (0.02192, 0.01698, 0.007), (0.02213, -0.01607, 0.007), (-0.01607, 0.02213, -0.0065), (0.01777, 0.02142, -0.0065), (0.01607, 0.02213, -0.0065), (0.01698, 0.02192, -0.0065), (0.02213, 0.01607, -0.0065), (0.02142, 0.01777, -0.0065), (0.02192, 0.01698, -0.0065), (0.02213, -0.01607, -0.0065), (-0.01777, 0.02142, 0.007), (-0.01607, 0.02213, 0.007), (-0.01698, 0.02192, 0.007), (0.01607, -0.02213, 0.007), (-0.01607, -0.02213, 0.007), (-0.01777, -0.02142, 0.007), (-0.01698, -0.02192, 0.007), (-0.02142, -0.01777, 0.007), (-0.02213, -0.01607, 0.007), (-0.02192, -0.01698, 0.007), (-0.02213, 0.01607, 0.007), (-0.02142, 0.01777, 0.007), (-0.02192, 0.01698, 0.007), (-0.01607, 0.02213, -0.0065), (-0.01777, 0.02142, -0.0065), (-0.01698, 0.02192, -0.0065), (0.01607, -0.02213, -0.0065), (-0.01777, -0.02142, -0.0065), (-0.01607, -0.02213, -0.0065), (-0.01698, -0.02192, -0.0065), (-0.02213, -0.01607, -0.0065), (-0.02142, -0.01777, -0.0065), (-0.02192, -0.01698, -0.0065), (-0.02142, 0.01777, -0.0065), (-0.02213, 0.01607, -0.0065), (-0.02192, 0.01698, -0.0065), (-0.01607, 0.02213, 0.007), (0.01607, 0.02213, 0.007), (0.01777, 0.02142, 0.007), (0.01698, 0.02192, 0.007), (0.02142, 0.01777, 0.007), (0.02213, 0.01607, 0.007), (0.02192, 0.01698, 0.007), (0.02213, -0.01607, 0.007), (-0.01607, 0.02213, -0.0065), (0.01777, 0.02142, -0.0065), (0.01607, 0.02213, -0.0065), (0.01698, 0.02192, -0.0065), (0.02213, 0.01607, -0.0065), (0.02142, 0.01777, -0.0065), (0.02192, 0.01698, -0.0065), (0.02213, -0.01607, -0.0065)], [], [(17, 19, 21, 18), (18, 21, 20, 16), (19, 22, 24, 21), (21, 24, 23, 20), (22, 25, 27, 24), (24, 27, 26, 23), (25, 28, 30, 27), (27, 30, 29, 26), (28, 31, 33, 30), (30, 33, 32, 29), (31, 34, 36, 33), (33, 36, 35, 32), (34, 37, 39, 36), (36, 39, 38, 35), (37, 17, 18, 39), (39, 18, 16, 38), (41, 46, 48, 42), (42, 48, 47, 40), (46, 43, 45, 48), (48, 45, 44, 47), (50, 55, 57, 51), (51, 57, 56, 49), (55, 52, 54, 57), (57, 54, 53, 56), (59, 64, 66, 60), (60, 66, 65, 58), (64, 61, 63, 66), (66, 63, 62, 65), (68, 73, 75, 69), (69, 75, 74, 67), (73, 70, 72, 75), (75, 72, 71, 74), (77, 82, 84, 78), (78, 84, 83, 76), (82, 79, 81, 84), (84, 81, 80, 83), (86, 91, 93, 87), (87, 93, 92, 85), (91, 88, 90, 93), (93, 90, 89, 92), (95, 100, 102, 96), (96, 102, 101, 94), (100, 97, 99, 102), (102, 99, 98, 101), (104, 109, 111, 105), (105, 111, 110, 103), (109, 106, 108, 111), (111, 108, 107, 110), (49, 44, 45, 51), (51, 45, 43, 50), (40, 107, 108, 42), (42, 108, 106, 41), (58, 53, 54, 60), (60, 54, 52, 59), (67, 62, 63, 69), (69, 63, 61, 68), (76, 71, 72, 78), (78, 72, 70, 77), (85, 80, 81, 87), (87, 81, 79, 86), (94, 89, 90, 96), (96, 90, 88, 95), (103, 98, 99, 105), (105, 99, 97, 104), (7, 38, 16, 1), (1, 16, 20, 0), (15, 107, 40, 8, 17, 37), (8, 44, 49, 9, 19, 17), (0, 20, 23, 2), (9, 53, 58, 10, 22, 19), (2, 23, 26, 3), (10, 62, 67, 11, 25, 22), (3, 26, 29, 4), (11, 71, 76, 12, 28, 25), (4, 29, 32, 5), (12, 80, 85, 13, 31, 28), (5, 32, 35, 6), (13, 89, 94, 14, 34, 31), (6, 35, 38, 7), (14, 98, 103, 15, 37, 34), (40, 47, 8), (47, 44, 8), (49, 56, 9), (56, 53, 9), (58, 65, 10), (65, 62, 10), (67, 74, 11), (74, 71, 11), (76, 83, 12), (83, 80, 12), (85, 92, 13), (92, 89, 13), (94, 101, 14), (101, 98, 14), (103, 110, 15), (110, 107, 15), (123, 122, 146, 147), (128, 124, 148, 152), (135, 134, 158, 159), (121, 123, 147, 145), (131, 127, 151, 155), (112, 114, 138, 136), (133, 135, 159, 157), (126, 125, 149, 150), (134, 130, 154, 158), (114, 113, 137, 138), (116, 112, 136, 140), (124, 126, 150, 148), (117, 116, 140, 141), (113, 133, 157, 137), (129, 128, 152, 153), (115, 117, 141, 139), (119, 115, 139, 143), (127, 129, 153, 151), (120, 119, 143, 144), (122, 118, 142, 146), (132, 131, 155, 156), (118, 120, 144, 142), (125, 121, 145, 149), (130, 132, 156, 154), (137, 157, 160), (153, 152, 160), (139, 141, 160), (143, 139, 160), (151, 153, 160), (144, 143, 160), (146, 142, 160), (156, 155, 160), (142, 144, 160), (149, 145, 160), (154, 156, 160), (147, 146, 160), (152, 148, 160), (159, 158, 160), (145, 147, 160), (155, 151, 160), (136, 138, 160), (157, 159, 160), (150, 149, 160), (158, 154, 160), (138, 137, 160), (140, 136, 160), (148, 150, 160), (141, 140, 160), (168, 161, 163, 169), (169, 163, 162, 167), (165, 168, 169, 166), (166, 169, 167, 164), (174, 176, 178, 175), (175, 178, 177, 173), (176, 170, 172, 178), (178, 172, 171, 177), (183, 185, 187, 184), (184, 187, 186, 182), (185, 179, 181, 187), (187, 181, 180, 186), (192, 194, 196, 193), (193, 196, 195, 191), (194, 188, 190, 196), (196, 190, 189, 195), (201, 203, 205, 202), (202, 205, 204, 200), (203, 197, 199, 205), (205, 199, 198, 204), (210, 212, 214, 211), (211, 214, 213, 209), (212, 206, 208, 214), (214, 208, 207, 213), (219, 221, 223, 220), (220, 223, 222, 218), (221, 215, 217, 223), (223, 217, 216, 222), (228, 230, 232, 229), (229, 232, 231, 227), (230, 224, 226, 232), (232, 226, 225, 231), (161, 174, 175, 163), (163, 175, 173, 162), (224, 165, 166, 226), (226, 166, 164, 225), (170, 183, 184, 172), (172, 184, 182, 171), (179, 192, 193, 181), (181, 193, 191, 180), (188, 201, 202, 190), (190, 202, 200, 189), (197, 210, 211, 199), (199, 211, 209, 198), (206, 219, 220, 208), (208, 220, 218, 207), (215, 228, 229, 217), (217, 229, 227, 216), (161, 168, 114, 112), (162, 173, 50, 43), (162, 43, 46, 167), (174, 161, 112, 116), (168, 165, 113, 114), (167, 46, 41, 164), (165, 224, 133, 113), (225, 164, 41, 106), (170, 176, 117, 115), (171, 182, 59, 52), (55, 177, 171, 52), (183, 170, 115, 119), (176, 174, 116, 117), (50, 173, 177, 55), (179, 185, 120, 118), (180, 191, 68, 61), (64, 186, 180, 61), (192, 179, 118, 122), (185, 183, 119, 120), (59, 182, 186, 64), (188, 194, 123, 121), (189, 200, 77, 70), (73, 195, 189, 70), (201, 188, 121, 125), (194, 192, 122, 123), (68, 191, 195, 73), (197, 203, 126, 124), (198, 209, 86, 79), (82, 204, 198, 79), (210, 197, 124, 128), (203, 201, 125, 126), (77, 200, 204, 82), (206, 212, 129, 127), (207, 218, 95, 88), (91, 213, 207, 88), (219, 206, 127, 131), (212, 210, 128, 129), (86, 209, 213, 91), (215, 221, 132, 130), (216, 227, 104, 97), (100, 222, 216, 97), (228, 215, 130, 134), (221, 219, 131, 132), (95, 218, 222, 100), (224, 230, 135, 133), (109, 231, 225, 106), (230, 228, 134, 135), (104, 227, 231, 109), (240, 248, 241, 234), (234, 241, 242, 233), (233, 242, 243, 235), (235, 243, 244, 236), (237, 245, 246, 238), (238, 246, 247, 239), (239, 247, 248, 240), (249, 251, 252, 250), (260, 268, 261, 254), (254, 261, 262, 253), (253, 262, 263, 255), (255, 263, 264, 256), (257, 265, 266, 258), (258, 266, 267, 259), (259, 267, 268, 260), (269, 271, 272, 270), (273, 275, 276, 274), (283, 290, 284, 278), (278, 284, 285, 277), (277, 285, 286, 279), (280, 287, 288, 281), (281, 288, 289, 282), (282, 289, 290, 283), (291, 293, 294, 292), (295, 297, 298, 296), (305, 312, 306, 300), (300, 306, 307, 299), (299, 307, 308, 301), (302, 309, 310, 303), (303, 310, 311, 304), (304, 311, 312, 305), (313, 315, 316, 314), (317, 319, 320, 318), (327, 334, 328, 322), (322, 328, 329, 321), (321, 329, 330, 323), (324, 331, 332, 325), (325, 332, 333, 326), (326, 333, 334, 327), (335, 337, 338, 336), (339, 341, 342, 340), (349, 356, 350, 344), (344, 350, 351, 343), (343, 351, 352, 345), (346, 353, 354, 347), (347, 354, 355, 348), (348, 355, 356, 349), (357, 359, 360, 358), (361, 363, 364, 362), (371, 378, 372, 366), (366, 372, 373, 365), (365, 373, 374, 367), (368, 375, 376, 369), (369, 376, 377, 370), (370, 377, 378, 371), (379, 381, 382, 380), (391, 393, 384, 383), (392, 396, 387, 385), (386, 394, 392, 385), (384, 393, 394, 386), (395, 398, 390, 388), (389, 397, 395, 388), (387, 396, 397, 389), (407, 409, 400, 399), (408, 412, 403, 401), (402, 410, 408, 401), (400, 409, 410, 402), (411, 414, 406, 404), (405, 413, 411, 404), (403, 412, 413, 405), (428, 416, 417, 430), (430, 417, 415, 429), (438, 429, 415, 426), (431, 433, 419, 418), (432, 436, 422, 420), (421, 434, 432, 420), (419, 433, 434, 421), (435, 439, 425, 423), (424, 437, 435, 423), (422, 436, 437, 424), (427, 440, 438, 426), (425, 439, 440, 427), (449, 451, 442, 441), (450, 454, 445, 443), (444, 452, 450, 443), (442, 451, 452, 444), (453, 456, 448, 446), (447, 455, 453, 446), (445, 454, 455, 447)])
me_cylinder_002.polygons.foreach_set('use_smooth', [True] * 329)
_uv = me_cylinder_002.uv_layers.new(name='UVMap')
_uv.uv.foreach_set('vector', [1.0, 1.0, 0.875, 1.0, 0.875, 1.0, 1.0, 1.0, 1.0, 1.0, 0.875, 1.0, 0.875, 0.9628, 1.0, 0.9628, 0.875, 1.0, 0.75, 1.0, 0.75, 1.0, 0.875, 1.0, 0.875, 1.0, 0.75, 1.0, 0.75, 0.9628, 0.875, 0.9628, 0.75, 1.0, 0.625, 1.0, 0.625, 1.0, 0.75, 1.0, 0.75, 1.0, 0.625, 1.0, 0.625, 0.9628, 0.75, 0.9628, 0.625, 1.0, 0.5, 1.0, 0.5, 1.0, 0.625, 1.0, 0.625, 1.0, 0.5, 1.0, 0.5, 0.9628, 0.625, 0.9628, 0.5, 1.0, 0.375, 1.0, 0.375, 1.0, 0.5, 1.0, 0.5, 1.0, 0.375, 1.0, 0.375, 0.9628, 0.5, 0.9628, 0.375, 1.0, 0.25, 1.0, 0.25, 1.0, 0.375, 1.0, 0.375, 1.0, 0.25, 1.0, 0.25, 0.9628, 0.375, 0.9628, 0.25, 1.0, 0.125, 1.0, 0.125, 1.0, 0.25, 1.0, 0.25, 1.0, 0.125, 1.0, 0.125, 0.9628, 0.25, 0.9628, 0.125, 1.0, 0.001807, 1.0, 0.0, 1.0, 0.125, 1.0, 0.125, 1.0, 0.0, 1.0, 0.0, 0.9628, 0.125, 0.9628, 0.01745, 0.9667, 0.0, 0.9667, 0.0004348, 1.0, 0.01618, 1.0, 0.01618, 1.0, 0.001677, 1.0, 0.003632, 1.0, 0.008904, 1.0, 1.0, 0.9667, 0.9963, 0.9667, 0.9965, 1.0, 0.9999, 1.0, 0.001677, 1.0, 0.0002285, 1.0, 0.004047, 1.0, 0.003632, 1.0, 0.8787, 0.9667, 0.875, 0.9667, 0.8748, 1.0, 0.8784, 1.0, 0.8784, 1.0, 0.8753, 1.0, 0.8751, 1.0, 0.8764, 1.0, 0.875, 0.9667, 0.8575, 0.9667, 0.8584, 1.0, 0.8748, 1.0, 0.8753, 1.0, 0.8729, 1.0, 0.874, 1.0, 0.8751, 1.0, 0.7675, 0.9667, 0.75, 0.9667, 0.7502, 1.0, 0.7662, 1.0, 0.7662, 1.0, 0.7515, 1.0, 0.7506, 1.0, 0.7569, 1.0, 0.75, 0.9667, 0.7463, 0.9667, 0.7465, 1.0, 0.7502, 1.0, 0.7515, 1.0, 0.7398, 1.0, 0.7451, 1.0, 0.7506, 1.0, 0.6287, 0.9667, 0.625, 0.9667, 0.6248, 1.0, 0.6284, 1.0, 0.6284, 1.0, 0.6253, 1.0, 0.6251, 1.0, 0.6264, 1.0, 0.625, 0.9667, 0.6075, 0.9667, 0.6084, 1.0, 0.6248, 1.0, 0.6253, 1.0, 0.6229, 1.0, 0.624, 1.0, 0.6251, 1.0, 0.5175, 0.9667, 0.5, 0.9667, 0.5002, 1.0, 0.5162, 1.0, 0.5162, 1.0, 0.5015, 1.0, 0.5006, 1.0, 0.5069, 1.0, 0.5, 0.9667, 0.4963, 0.9667, 0.4965, 1.0, 0.5002, 1.0, 0.5015, 1.0, 0.4898, 1.0, 0.4951, 1.0, 0.5006, 1.0, 0.3787, 0.9667, 0.375, 0.9667, 0.3748, 1.0, 0.3784, 1.0, 0.3784, 1.0, 0.3753, 1.0, 0.3751, 1.0, 0.3764, 1.0, 0.375, 0.9667, 0.3575, 0.9667, 0.3584, 1.0, 0.3748, 1.0, 0.3753, 1.0, 0.3729, 1.0, 0.374, 1.0, 0.3751, 1.0, 0.2675, 0.9667, 0.25, 0.9667, 0.2502, 1.0, 0.2662, 1.0, 0.2662, 1.0, 0.2515, 1.0, 0.2506, 1.0, 0.2569, 1.0, 0.25, 0.9667, 0.2463, 0.9667, 0.2465, 1.0, 0.2502, 1.0, 0.2515, 1.0, 0.2398, 1.0, 0.2451, 1.0, 0.2506, 1.0, 0.1287, 0.9667, 0.125, 0.9667, 0.1248, 1.0, 0.1284, 1.0, 0.1284, 1.0, 0.1253, 1.0, 0.1251, 1.0, 0.1264, 1.0, 0.125, 0.9667, 0.1075, 0.9667, 0.1084, 1.0, 0.1248, 1.0, 0.1253, 1.0, 0.1229, 1.0, 0.124, 1.0, 0.1251, 1.0, 0.8764, 1.0, 0.9986, 1.0, 0.9965, 1.0, 0.8784, 1.0, 0.8784, 1.0, 0.9965, 1.0, 0.9963, 0.9667, 0.8787, 0.9667, 0.008904, 1.0, 0.1181, 1.0, 0.1084, 1.0, 0.01618, 1.0, 0.01618, 1.0, 0.1084, 1.0, 0.1075, 0.9667, 0.01745, 0.9667, 0.7569, 1.0, 0.8681, 1.0, 0.8584, 1.0, 0.7662, 1.0, 0.7662, 1.0, 0.8584, 1.0, 0.8575, 0.9667, 0.7675, 0.9667, 0.6264, 1.0, 0.7486, 1.0, 0.7465, 1.0, 0.6284, 1.0, 0.6284, 1.0, 0.7465, 1.0, 0.7463, 0.9667, 0.6287, 0.9667, 0.5069, 1.0, 0.6181, 1.0, 0.6084, 1.0, 0.5162, 1.0, 0.5162, 1.0, 0.6084, 1.0, 0.6075, 0.9667, 0.5175, 0.9667, 0.3764, 1.0, 0.4986, 1.0, 0.4965, 1.0, 0.3784, 1.0, 0.3784, 1.0, 0.4965, 1.0, 0.4963, 0.9667, 0.3787, 0.9667, 0.2569, 1.0, 0.3681, 1.0, 0.3584, 1.0, 0.2662, 1.0, 0.2662, 1.0, 0.3584, 1.0, 0.3575, 0.9667, 0.2675, 0.9667, 0.1264, 1.0, 0.2486, 1.0, 0.2465, 1.0, 0.1284, 1.0, 0.1284, 1.0, 0.2465, 1.0, 0.2463, 0.9667, 0.1287, 0.9667, 0.125, 0.0, 0.125, 0.9628, 0.0, 0.9628, 0.0, 0.0, 1.0, 0.0, 1.0, 0.9628, 0.875, 0.9628, 0.875, 0.0, 0.125, 1.0, 0.1181, 1.0, 0.008904, 1.0, 0.00334, 1.0, 0.001807, 1.0, 0.125, 1.0, 1.0, 1.0, 0.9986, 1.0, 0.8764, 1.0, 0.875, 1.0, 0.875, 1.0, 1.0, 1.0, 0.875, 0.0, 0.875, 0.9628, 0.75, 0.9628, 0.75, 0.0, 0.875, 1.0, 0.8681, 1.0, 0.7569, 1.0, 0.75, 1.0, 0.75, 1.0, 0.875, 1.0, 0.75, 0.0, 0.75, 0.9628, 0.625, 0.9628, 0.625, 0.0, 0.75, 1.0, 0.7486, 1.0, 0.6264, 1.0, 0.625, 1.0, 0.625, 1.0, 0.75, 1.0, 0.625, 0.0, 0.625, 0.9628, 0.5, 0.9628, 0.5, 0.0, 0.625, 1.0, 0.6181, 1.0, 0.5069, 1.0, 0.5, 1.0, 0.5, 1.0, 0.625, 1.0, 0.5, 0.0, 0.5, 0.9628, 0.375, 0.9628, 0.375, 0.0, 0.5, 1.0, 0.4986, 1.0, 0.3764, 1.0, 0.375, 1.0, 0.375, 1.0, 0.5, 1.0, 0.375, 0.0, 0.375, 0.9628, 0.25, 0.9628, 0.25, 0.0, 0.375, 1.0, 0.3681, 1.0, 0.2569, 1.0, 0.25, 1.0, 0.25, 1.0, 0.375, 1.0, 0.25, 0.0, 0.25, 0.9628, 0.125, 0.9628, 0.125, 0.0, 0.25, 1.0, 0.2486, 1.0, 0.1264, 1.0, 0.125, 1.0, 0.125, 1.0, 0.25, 1.0, 0.008904, 1.0, 0.003632, 1.0, 0.00334, 1.0, 0.003632, 1.0, 0.004047, 1.0, 0.00668, 1.0, 0.8764, 1.0, 0.8751, 1.0, 0.875, 1.0, 0.8751, 1.0, 0.874, 1.0, 0.875, 1.0, 0.7569, 1.0, 0.7506, 1.0, 0.75, 1.0, 0.7506, 1.0, 0.7451, 1.0, 0.75, 1.0, 0.6264, 1.0, 0.6251, 1.0, 0.625, 1.0, 0.6251, 1.0, 0.624, 1.0, 0.625, 1.0, 0.5069, 1.0, 0.5006, 1.0, 0.5, 1.0, 0.5006, 1.0, 0.4951, 1.0, 0.5, 1.0, 0.3764, 1.0, 0.3751, 1.0, 0.375, 1.0, 0.3751, 1.0, 0.374, 1.0, 0.375, 1.0, 0.2569, 1.0, 0.2506, 1.0, 0.25, 1.0, 0.2506, 1.0, 0.2451, 1.0, 0.25, 1.0, 0.1264, 1.0, 0.1251, 1.0, 0.125, 1.0, 0.1251, 1.0, 0.124, 1.0, 0.125, 1.0, 0.625, 0.0, 0.6287, 0.0, 0.6287, 0.0, 0.625, 0.0, 0.3787, 0.0, 0.4963, 0.0, 0.4963, 0.0, 0.3787, 0.0, 0.125, 0.0, 0.1287, 0.0, 0.1287, 0.0, 0.125, 0.0, 0.6075, 0.0, 0.625, 0.0, 0.625, 0.0, 0.6075, 0.0, 0.2675, 0.0, 0.3575, 0.0, 0.3575, 0.0, 0.2675, 0.0, 0.9963, 0.0, 1.0, 0.0, 1.0, 0.0, 0.9963, 0.0, 0.1075, 0.0, 0.125, 0.0, 0.125, 0.0, 0.1075, 0.0, 0.5, 0.0, 0.5175, 0.0, 0.5175, 0.0, 0.5, 0.0, 0.1287, 0.0, 0.2463, 0.0, 0.2463, 0.0, 0.1287, 0.0, 0.0, 0.0, 0.01745, 0.0, 0.01745, 0.0, 0.0, 0.0, 0.8787, 0.0, 0.9963, 0.0, 0.9963, 0.0, 0.8787, 0.0, 0.4963, 0.0, 0.5, 0.0, 0.5, 0.0, 0.4963, 0.0, 0.875, 0.0, 0.8787, 0.0, 0.8787, 0.0, 0.875, 0.0, 0.01745, 0.0, 0.1075, 0.0, 0.1075, 0.0, 0.01745, 0.0, 0.375, 0.0, 0.3787, 0.0, 0.3787, 0.0, 0.375, 0.0, 0.8575, 0.0, 0.875, 0.0, 0.875, 0.0, 0.8575, 0.0, 0.7675, 0.0, 0.8575, 0.0, 0.8575, 0.0, 0.7675, 0.0, 0.3575, 0.0, 0.375, 0.0, 0.375, 0.0, 0.3575, 0.0, 0.75, 0.0, 0.7675, 0.0, 0.7675, 0.0, 0.75, 0.0, 0.6287, 0.0, 0.7463, 0.0, 0.7463, 0.0, 0.6287, 0.0, 0.25, 0.0, 0.2675, 0.0, 0.2675, 0.0, 0.25, 0.0, 0.7463, 0.0, 0.75, 0.0, 0.75, 0.0, 0.7463, 0.0, 0.5175, 0.0, 0.6075, 0.0, 0.6075, 0.0, 0.5175, 0.0, 0.2463, 0.0, 0.25, 0.0, 0.25, 0.0, 0.2463, 0.0, 0.01745, 0.0, 0.1075, 0.0, 0.01745, 0.0, 0.375, 0.0, 0.3787, 0.0, 0.375, 0.0, 0.8575, 0.0, 0.875, 0.0, 0.8575, 0.0, 0.7675, 0.0, 0.8575, 0.0, 0.7675, 0.0, 0.3575, 0.0, 0.375, 0.0, 0.3575, 0.0, 0.75, 0.0, 0.7675, 0.0, 0.75, 0.0, 0.6287, 0.0, 0.7463, 0.0, 0.6287, 0.0, 0.25, 0.0, 0.2675, 0.0, 0.25, 0.0, 0.7463, 0.0, 0.75, 0.0, 0.7463, 0.0, 0.5175, 0.0, 0.6075, 0.0, 0.5175, 0.0, 0.2463, 0.0, 0.25, 0.0, 0.2463, 0.0, 0.625, 0.0, 0.6287, 0.0, 0.625, 0.0, 0.3787, 0.0, 0.4963, 0.0, 0.3787, 0.0, 0.125, 0.0, 0.1287, 0.0, 0.125, 0.0, 0.6075, 0.0, 0.625, 0.0, 0.6075, 0.0, 0.2675, 0.0, 0.3575, 0.0, 0.2675, 0.0, 0.9963, 0.0, 1.0, 0.0, 0.9963, 0.0, 0.1075, 0.0, 0.125, 0.0, 0.1075, 0.0, 0.5, 0.0, 0.5175, 0.0, 0.5, 0.0, 0.1287, 0.0, 0.2463, 0.0, 0.1287, 0.0, 0.0, 0.0, 0.01745, 0.0, 0.0, 0.0, 0.8787, 0.0, 0.9963, 0.0, 0.8787, 0.0, 0.4963, 0.0, 0.5, 0.0, 0.4963, 0.0, 0.875, 0.0, 0.8787, 0.0, 0.875, 0.0, 1.0, 0.0, 0.9963, 0.0, 0.996, 0.0, 0.9995, 0.0, 0.9995, 0.0, 0.996, 0.0, 0.9963, 0.06667, 1.0, 0.06667, 0.01745, 0.0, 0.0, 0.0, 0.0, 0.0, 0.01733, 0.0, 0.01733, 0.0, 0.0, 0.0, 0.0, 0.06667, 0.01745, 0.06667, 0.8787, 0.0, 0.875, 0.0, 0.8753, 0.0, 0.879, 0.0, 0.879, 0.0, 0.8753, 0.0, 0.875, 0.06667, 0.8787, 0.06667, 0.875, 0.0, 0.8575, 0.0, 0.8577, 0.0, 0.8753, 0.0, 0.8753, 0.0, 0.8577, 0.0, 0.8575, 0.06667, 0.875, 0.06667, 0.7675, 0.0, 0.75, 0.0, 0.7497, 0.0, 0.7673, 0.0, 0.7673, 0.0, 0.7497, 0.0, 0.75, 0.06667, 0.7675, 0.06667, 0.75, 0.0, 0.7463, 0.0, 0.746, 0.0, 0.7497, 0.0, 0.7497, 0.0, 0.746, 0.0, 0.7463, 0.06667, 0.75, 0.06667, 0.6287, 0.0, 0.625, 0.0, 0.6253, 0.0, 0.629, 0.0, 0.629, 0.0, 0.6253, 0.0, 0.625, 0.06667, 0.6287, 0.06667, 0.625, 0.0, 0.6075, 0.0, 0.6077, 0.0, 0.6253, 0.0, 0.6253, 0.0, 0.6077, 0.0, 0.6075, 0.06667, 0.625, 0.06667, 0.5175, 0.0, 0.5, 0.0, 0.4997, 0.0, 0.5173, 0.0, 0.5173, 0.0, 0.4997, 0.0, 0.5, 0.06667, 0.5175, 0.06667, 0.5, 0.0, 0.4963, 0.0, 0.496, 0.0, 0.4997, 0.0, 0.4997, 0.0, 0.496, 0.0, 0.4963, 0.06667, 0.5, 0.06667, 0.3787, 0.0, 0.375, 0.0, 0.3753, 0.0, 0.379, 0.0, 0.379, 0.0, 0.3753, 0.0, 0.375, 0.06667, 0.3787, 0.06667, 0.375, 0.0, 0.3575, 0.0, 0.3577, 0.0, 0.3753, 0.0, 0.3753, 0.0, 0.3577, 0.0, 0.3575, 0.06667, 0.375, 0.06667, 0.2675, 0.0, 0.25, 0.0, 0.2497, 0.0, 0.2673, 0.0, 0.2673, 0.0, 0.2497, 0.0, 0.25, 0.06667, 0.2675, 0.06667, 0.25, 0.0, 0.2463, 0.0, 0.246, 0.0, 0.2497, 0.0, 0.2497, 0.0, 0.246, 0.0, 0.2463, 0.06667, 0.25, 0.06667, 0.1287, 0.0, 0.125, 0.0, 0.1253, 0.0, 0.129, 0.0, 0.129, 0.0, 0.1253, 0.0, 0.125, 0.06667, 0.1287, 0.06667, 0.125, 0.0, 0.1075, 0.0, 0.1077, 0.0, 0.1253, 0.0, 0.1253, 0.0, 0.1077, 0.0, 0.1075, 0.06667, 0.125, 0.06667, 0.9963, 0.0, 0.8787, 0.0, 0.879, 0.0, 0.996, 0.0, 0.996, 0.0, 0.879, 0.0, 0.8787, 0.06667, 0.9963, 0.06667, 0.1075, 0.0, 0.01745, 0.0, 0.01733, 0.0, 0.1077, 0.0, 0.1077, 0.0, 0.01733, 0.0, 0.01745, 0.06667, 0.1075, 0.06667, 0.8575, 0.0, 0.7675, 0.0, 0.7673, 0.0, 0.8577, 0.0, 0.8577, 0.0, 0.7673, 0.0, 0.7675, 0.06667, 0.8575, 0.06667, 0.7463, 0.0, 0.6287, 0.0, 0.629, 0.0, 0.746, 0.0, 0.746, 0.0, 0.629, 0.0, 0.6287, 0.06667, 0.7463, 0.06667, 0.6075, 0.0, 0.5175, 0.0, 0.5173, 0.0, 0.6077, 0.0, 0.6077, 0.0, 0.5173, 0.0, 0.5175, 0.06667, 0.6075, 0.06667, 0.4963, 0.0, 0.3787, 0.0, 0.379, 0.0, 0.496, 0.0, 0.496, 0.0, 0.379, 0.0, 0.3787, 0.06667, 0.4963, 0.06667, 0.3575, 0.0, 0.2675, 0.0, 0.2673, 0.0, 0.3577, 0.0, 0.3577, 0.0, 0.2673, 0.0, 0.2675, 0.06667, 0.3575, 0.06667, 0.2463, 0.0, 0.1287, 0.0, 0.129, 0.0, 0.246, 0.0, 0.246, 0.0, 0.129, 0.0, 0.1287, 0.06667, 0.2463, 0.06667, 0.9963, 0.0, 1.0, 0.0, 1.0, 0.0, 0.9963, 0.0, 0.9963, 0.06667, 0.8787, 0.06667, 0.8787, 0.9667, 0.9963, 0.9667, 0.9963, 0.06667, 0.9963, 0.9667, 1.0, 0.9667, 1.0, 0.06667, 0.8787, 0.0, 0.9963, 0.0, 0.9963, 0.0, 0.8787, 0.0, 0.0, 0.0, 0.01745, 0.0, 0.01745, 0.0, 0.0, 0.0, 0.0, 0.06667, 0.0, 0.9667, 0.01745, 0.9667, 0.01745, 0.06667, 0.01745, 0.0, 0.1075, 0.0, 0.1075, 0.0, 0.01745, 0.0, 0.1075, 0.06667, 0.01745, 0.06667, 0.01745, 0.9667, 0.1075, 0.9667, 0.8575, 0.0, 0.875, 0.0, 0.875, 0.0, 0.8575, 0.0, 0.8575, 0.06667, 0.7675, 0.06667, 0.7675, 0.9667, 0.8575, 0.9667, 0.875, 0.9667, 0.875, 0.06667, 0.8575, 0.06667, 0.8575, 0.9667, 0.7675, 0.0, 0.8575, 0.0, 0.8575, 0.0, 0.7675, 0.0, 0.875, 0.0, 0.8787, 0.0, 0.8787, 0.0, 0.875, 0.0, 0.8787, 0.9667, 0.8787, 0.06667, 0.875, 0.06667, 0.875, 0.9667, 0.7463, 0.0, 0.75, 0.0, 0.75, 0.0, 0.7463, 0.0, 0.7463, 0.06667, 0.6287, 0.06667, 0.6287, 0.9667, 0.7463, 0.9667, 0.75, 0.9667, 0.75, 0.06667, 0.7463, 0.06667, 0.7463, 0.9667, 0.6287, 0.0, 0.7463, 0.0, 0.7463, 0.0, 0.6287, 0.0, 0.75, 0.0, 0.7675, 0.0, 0.7675, 0.0, 0.75, 0.0, 0.7675, 0.9667, 0.7675, 0.06667, 0.75, 0.06667, 0.75, 0.9667, 0.6075, 0.0, 0.625, 0.0, 0.625, 0.0, 0.6075, 0.0, 0.6075, 0.06667, 0.5175, 0.06667, 0.5175, 0.9667, 0.6075, 0.9667, 0.625, 0.9667, 0.625, 0.06667, 0.6075, 0.06667, 0.6075, 0.9667, 0.5175, 0.0, 0.6075, 0.0, 0.6075, 0.0, 0.5175, 0.0, 0.625, 0.0, 0.6287, 0.0, 0.6287, 0.0, 0.625, 0.0, 0.6287, 0.9667, 0.6287, 0.06667, 0.625, 0.06667, 0.625, 0.9667, 0.4963, 0.0, 0.5, 0.0, 0.5, 0.0, 0.4963, 0.0, 0.4963, 0.06667, 0.3787, 0.06667, 0.3787, 0.9667, 0.4963, 0.9667, 0.5, 0.9667, 0.5, 0.06667, 0.4963, 0.06667, 0.4963, 0.9667, 0.3787, 0.0, 0.4963, 0.0, 0.4963, 0.0, 0.3787, 0.0, 0.5, 0.0, 0.5175, 0.0, 0.5175, 0.0, 0.5, 0.0, 0.5175, 0.9667, 0.5175, 0.06667, 0.5, 0.06667, 0.5, 0.9667, 0.3575, 0.0, 0.375, 0.0, 0.375, 0.0, 0.3575, 0.0, 0.3575, 0.06667, 0.2675, 0.06667, 0.2675, 0.9667, 0.3575, 0.9667, 0.375, 0.9667, 0.375, 0.06667, 0.3575, 0.06667, 0.3575, 0.9667, 0.2675, 0.0, 0.3575, 0.0, 0.3575, 0.0, 0.2675, 0.0, 0.375, 0.0, 0.3787, 0.0, 0.3787, 0.0, 0.375, 0.0, 0.3787, 0.9667, 0.3787, 0.06667, 0.375, 0.06667, 0.375, 0.9667, 0.2463, 0.0, 0.25, 0.0, 0.25, 0.0, 0.2463, 0.0, 0.2463, 0.06667, 0.1287, 0.06667, 0.1287, 0.9667, 0.2463, 0.9667, 0.25, 0.9667, 0.25, 0.06667, 0.2463, 0.06667, 0.2463, 0.9667, 0.1287, 0.0, 0.2463, 0.0, 0.2463, 0.0, 0.1287, 0.0, 0.25, 0.0, 0.2675, 0.0, 0.2675, 0.0, 0.25, 0.0, 0.2675, 0.9667, 0.2675, 0.06667, 0.25, 0.06667, 0.25, 0.9667, 0.1075, 0.0, 0.125, 0.0, 0.125, 0.0, 0.1075, 0.0, 0.125, 0.9667, 0.125, 0.06667, 0.1075, 0.06667, 0.1075, 0.9667, 0.125, 0.0, 0.1287, 0.0, 0.1287, 0.0, 0.125, 0.0, 0.1287, 0.9667, 0.1287, 0.06667, 0.125, 0.06667, 0.125, 0.9667, 0.125, 0.0, 0.125, 0.9628, 0.0, 0.9628, 0.0, 0.0, 1.0, 0.0, 1.0, 0.9628, 0.875, 0.9628, 0.875, 0.0, 0.875, 0.0, 0.875, 0.9628, 0.75, 0.9628, 0.75, 0.0, 0.75, 0.0, 0.75, 0.9628, 0.625, 0.9628, 0.625, 0.0, 0.5, 0.0, 0.5, 0.9628, 0.375, 0.9628, 0.375, 0.0, 0.375, 0.0, 0.375, 0.9628, 0.25, 0.9628, 0.25, 0.0, 0.25, 0.0, 0.25, 0.9628, 0.125, 0.9628, 0.125, 0.0, 0.625, 0.0, 0.625, 0.9628, 0.5, 0.9628, 0.5, 0.0, 0.125, 0.0, 0.125, 0.9628, 0.0, 0.9628, 0.0, 0.0, 1.0, 0.0, 1.0, 0.9628, 0.875, 0.9628, 0.875, 0.0, 0.875, 0.0, 0.875, 0.9628, 0.75, 0.9628, 0.75, 0.0, 0.75, 0.0, 0.75, 0.9628, 0.625, 0.9628, 0.625, 0.0, 0.5, 0.0, 0.5, 0.9628, 0.375, 0.9628, 0.375, 0.0, 0.375, 0.0, 0.375, 0.9628, 0.25, 0.9628, 0.25, 0.0, 0.25, 0.0, 0.25, 0.9628, 0.125, 0.9628, 0.125, 0.0, 0.75, 0.0, 0.75, 0.9628, 0.625, 0.9628, 0.625, 0.0, 0.625, 0.0, 0.625, 0.9628, 0.5, 0.9628, 0.5, 0.0, 0.125, 0.0, 0.125, 0.9628, 0.0, 0.9628, 0.0, 0.0, 1.0, 0.0, 1.0, 0.9628, 0.875, 0.9628, 0.875, 0.0, 0.875, 0.0, 0.875, 0.9628, 0.75, 0.9628, 0.75, 0.0, 0.5, 0.0, 0.5, 0.9628, 0.375, 0.9628, 0.375, 0.0, 0.375, 0.0, 0.375, 0.9628, 0.25, 0.9628, 0.25, 0.0, 0.25, 0.0, 0.25, 0.9628, 0.125, 0.9628, 0.125, 0.0, 0.75, 0.0, 0.75, 0.9628, 0.625, 0.9628, 0.625, 0.0, 0.625, 0.0, 0.625, 0.9628, 0.5, 0.9628, 0.5, 0.0, 0.125, 0.0, 0.125, 0.9628, 0.0, 0.9628, 0.0, 0.0, 1.0, 0.0, 1.0, 0.9628, 0.875, 0.9628, 0.875, 0.0, 0.875, 0.0, 0.875, 0.9628, 0.75, 0.9628, 0.75, 0.0, 0.5, 0.0, 0.5, 0.9628, 0.375, 0.9628, 0.375, 0.0, 0.375, 0.0, 0.375, 0.9628, 0.25, 0.9628, 0.25, 0.0, 0.25, 0.0, 0.25, 0.9628, 0.125, 0.9628, 0.125, 0.0, 0.75, 0.0, 0.75, 0.9628, 0.625, 0.9628, 0.625, 0.0, 0.625, 0.0, 0.625, 0.9628, 0.5, 0.9628, 0.5, 0.0, 0.125, 0.0, 0.125, 0.9628, 0.0, 0.9628, 0.0, 0.0, 1.0, 0.0, 1.0, 0.9628, 0.875, 0.9628, 0.875, 0.0, 0.875, 0.0, 0.875, 0.9628, 0.75, 0.9628, 0.75, 0.0, 0.5, 0.0, 0.5, 0.9628, 0.375, 0.9628, 0.375, 0.0, 0.375, 0.0, 0.375, 0.9628, 0.25, 0.9628, 0.25, 0.0, 0.25, 0.0, 0.25, 0.9628, 0.125, 0.9628, 0.125, 0.0, 0.75, 0.0, 0.75, 0.9628, 0.625, 0.9628, 0.625, 0.0, 0.625, 0.0, 0.625, 0.9628, 0.5, 0.9628, 0.5, 0.0, 0.125, 0.0, 0.125, 0.9628, 0.0, 0.9628, 0.0, 0.0, 1.0, 0.0, 1.0, 0.9628, 0.875, 0.9628, 0.875, 0.0, 0.875, 0.0, 0.875, 0.9628, 0.75, 0.9628, 0.75, 0.0, 0.5, 0.0, 0.5, 0.9628, 0.375, 0.9628, 0.375, 0.0, 0.375, 0.0, 0.375, 0.9628, 0.25, 0.9628, 0.25, 0.0, 0.25, 0.0, 0.25, 0.9628, 0.125, 0.9628, 0.125, 0.0, 0.75, 0.0, 0.75, 0.9628, 0.625, 0.9628, 0.625, 0.0, 0.625, 0.0, 0.625, 0.9628, 0.5, 0.9628, 0.5, 0.0, 0.125, 0.0, 0.125, 0.9628, 0.0, 0.9628, 0.0, 0.0, 1.0, 0.0, 1.0, 0.9628, 0.875, 0.9628, 0.875, 0.0, 0.875, 0.0, 0.875, 0.9628, 0.75, 0.9628, 0.75, 0.0, 0.5, 0.0, 0.5, 0.9628, 0.375, 0.9628, 0.375, 0.0, 0.375, 0.0, 0.375, 0.9628, 0.25, 0.9628, 0.25, 0.0, 0.25, 0.0, 0.25, 0.9628, 0.125, 0.9628, 0.125, 0.0, 0.75, 0.0, 0.75, 0.9628, 0.625, 0.9628, 0.625, 0.0, 0.9963, 0.06667, 0.8787, 0.06667, 0.8787, 0.9667, 0.9963, 0.9667, 0.8575, 0.06667, 0.7675, 0.06667, 0.7675, 0.9667, 0.8575, 0.9667, 0.875, 0.9667, 0.875, 0.06667, 0.8575, 0.06667, 0.8575, 0.9667, 0.8787, 0.9667, 0.8787, 0.06667, 0.875, 0.06667, 0.875, 0.9667, 0.7463, 0.06667, 0.6287, 0.06667, 0.6287, 0.9667, 0.7463, 0.9667, 0.75, 0.9667, 0.75, 0.06667, 0.7463, 0.06667, 0.7463, 0.9667, 0.7675, 0.9667, 0.7675, 0.06667, 0.75, 0.06667, 0.75, 0.9667, 0.9963, 0.06667, 0.8787, 0.06667, 0.8787, 0.9667, 0.9963, 0.9667, 0.8575, 0.06667, 0.7675, 0.06667, 0.7675, 0.9667, 0.8575, 0.9667, 0.875, 0.9667, 0.875, 0.06667, 0.8575, 0.06667, 0.8575, 0.9667, 0.8787, 0.9667, 0.8787, 0.06667, 0.875, 0.06667, 0.875, 0.9667, 0.7463, 0.06667, 0.6287, 0.06667, 0.6287, 0.9667, 0.7463, 0.9667, 0.75, 0.9667, 0.75, 0.06667, 0.7463, 0.06667, 0.7463, 0.9667, 0.7675, 0.9667, 0.7675, 0.06667, 0.75, 0.06667, 0.75, 0.9667, 0.9963, 0.06667, 0.9963, 0.9667, 1.0, 0.9667, 1.0, 0.06667, 0.0, 0.06667, 0.0, 0.9667, 0.01745, 0.9667, 0.01745, 0.06667, 0.1075, 0.06667, 0.01745, 0.06667, 0.01745, 0.9667, 0.1075, 0.9667, 0.4963, 0.06667, 0.3787, 0.06667, 0.3787, 0.9667, 0.4963, 0.9667, 0.3575, 0.06667, 0.2675, 0.06667, 0.2675, 0.9667, 0.3575, 0.9667, 0.375, 0.9667, 0.375, 0.06667, 0.3575, 0.06667, 0.3575, 0.9667, 0.3787, 0.9667, 0.3787, 0.06667, 0.375, 0.06667, 0.375, 0.9667, 0.2463, 0.06667, 0.1287, 0.06667, 0.1287, 0.9667, 0.2463, 0.9667, 0.25, 0.9667, 0.25, 0.06667, 0.2463, 0.06667, 0.2463, 0.9667, 0.2675, 0.9667, 0.2675, 0.06667, 0.25, 0.06667, 0.25, 0.9667, 0.125, 0.9667, 0.125, 0.06667, 0.1075, 0.06667, 0.1075, 0.9667, 0.1287, 0.9667, 0.1287, 0.06667, 0.125, 0.06667, 0.125, 0.9667, 0.9963, 0.06667, 0.8787, 0.06667, 0.8787, 0.9667, 0.9963, 0.9667, 0.8575, 0.06667, 0.7675, 0.06667, 0.7675, 0.9667, 0.8575, 0.9667, 0.875, 0.9667, 0.875, 0.06667, 0.8575, 0.06667, 0.8575, 0.9667, 0.8787, 0.9667, 0.8787, 0.06667, 0.875, 0.06667, 0.875, 0.9667, 0.7463, 0.06667, 0.6287, 0.06667, 0.6287, 0.9667, 0.7463, 0.9667, 0.75, 0.9667, 0.75, 0.06667, 0.7463, 0.06667, 0.7463, 0.9667, 0.7675, 0.9667, 0.7675, 0.06667, 0.75, 0.06667, 0.75, 0.9667])
me_cylinder_002.materials.append(mat_box)
me_cylinder_002.update()
me_cylinder_004 = bpy.data.meshes.new('Cylinder.004')
me_cylinder_004.from_pydata([(-0.01777, 0.02142, 0.007), (-0.01607, 0.02213, 0.007), (-0.01583, 0.01169, 0.009028), (-0.02213, 0.01607, 0.007), (-0.02142, 0.01777, 0.007), (-0.02213, 0.008764, 0.007), (-0.01607, 0.02213, -0.0065), (-0.01777, 0.02142, -0.0065), (-0.01212, 0.01207, 0.009028), (-0.0135, -1.137e-09, -0.0065), (-0.0135, 0.0, 0.007), (-0.02142, 0.01777, -0.0065), (-0.02213, 0.01607, -0.0065), (0.0, 0.01207, 0.009028), (-0.02213, 0.0, 0.007), (-0.02213, -1.863e-09, -0.0065), (-0.01993, -1.677e-09, -0.0065), (-0.01993, 0.0, 0.007), (0.0, 0.0, 0.007), (0.0, 0.0, -0.0065), (0.0, 0.02213, 0.007), (0.0, 0.02213, -0.0065), (-0.007393, 0.0, 0.007), (-0.007393, -6.223e-10, -0.0065), (-0.01785, 0.01087, 0.009028), (-0.02213, 0.008764, -0.0065), (-0.01607, 0.02213, 0.00025), (-0.01777, 0.02142, 0.00025), (-0.02142, 0.01777, 0.00025), (-0.0135, -5.683e-10, 0.00025), (-0.02213, 0.01607, 0.00025), (-0.02213, -9.313e-10, 0.00025), (-0.01993, -8.387e-10, 0.00025), (0.0, 0.0, 0.00025), (0.0, 0.02213, 0.00025), (-0.007393, -3.111e-10, 0.00025), (-0.02213, 0.008764, 0.00025), (0.01777, 0.02142, 0.007), (0.01607, 0.02213, 0.007), (0.01583, 0.01169, 0.009028), (0.02213, 0.01607, 0.007), (0.02142, 0.01777, 0.007), (0.02213, 0.008764, 0.007), (0.01607, 0.02213, -0.0065), (0.01777, 0.02142, -0.0065), (0.01212, 0.01207, 0.009028), (0.0135, -1.137e-09, -0.0065), (0.0135, 0.0, 0.007), (0.02142, 0.01777, -0.0065), (0.02213, 0.01607, -0.0065), (0.02213, 0.0, 0.007), (0.02213, -1.863e-09, -0.0065), (0.01993, -1.677e-09, -0.0065), (0.01993, 0.0, 0.007), (0.007393, 0.0, 0.007), (0.007393, -6.223e-10, -0.0065), (0.01785, 0.01087, 0.009028), (0.02213, 0.008764, -0.0065), (0.01607, 0.02213, 0.00025), (0.01777, 0.02142, 0.00025), (0.02142, 0.01777, 0.00025), (0.0135, -5.683e-10, 0.00025), (0.02213, 0.01607, 0.00025), (0.02213, -9.313e-10, 0.00025), (0.01993, -8.387e-10, 0.00025), (0.007393, -3.111e-10, 0.00025), (0.02213, 0.008764, 0.00025)], [], [(30, 12, 11, 28), (8, 22, 10, 2), (28, 27, 0, 4), (36, 30, 3, 5), (24, 17, 14, 5), (2, 10, 17, 24), (32, 16, 15, 31), (35, 23, 9, 29), (29, 9, 16, 32), (26, 34, 20, 1), (33, 19, 23, 35), (27, 7, 6, 26), (13, 8, 1, 20), (18, 22, 8, 13), (0, 2, 24, 4), (4, 24, 5, 3), (31, 36, 5, 14), (1, 8, 2, 0), (15, 25, 36, 31), (0, 27, 26, 1), (18, 33, 35, 22), (6, 21, 34, 26), (10, 29, 32, 17), (22, 35, 29, 10), (17, 32, 31, 14), (25, 12, 30, 36), (11, 7, 27, 28), (3, 30, 28, 4), (62, 60, 48, 49), (45, 39, 47, 54), (60, 41, 37, 59), (66, 42, 40, 62), (56, 42, 50, 53), (39, 56, 53, 47), (64, 63, 51, 52), (65, 61, 46, 55), (61, 64, 52, 46), (58, 38, 20, 34), (33, 65, 55, 19), (59, 58, 43, 44), (13, 20, 38, 45), (18, 13, 45, 54), (37, 41, 56, 39), (41, 40, 42, 56), (63, 50, 42, 66), (38, 37, 39, 45), (51, 63, 66, 57), (37, 38, 58, 59), (18, 54, 65, 33), (43, 58, 34, 21), (47, 53, 64, 61), (54, 47, 61, 65), (53, 50, 63, 64), (57, 66, 62, 49), (48, 60, 59, 44), (40, 41, 60, 62)])
me_cylinder_004.polygons.foreach_set('use_smooth', [True] * 56)
_uv = me_cylinder_004.uv_layers.new(name='UVMap')
_uv.uv.foreach_set('vector', [0.1287, 0.5167, 0.1287, 0.06667, 0.1075, 0.06667, 0.1075, 0.5167, 0.688, 0.9667, 0.354, 0.9667, 0.285, 0.9667, 0.1507, 0.9667, 0.1075, 0.5167, 0.01745, 0.5167, 0.01745, 0.9667, 0.1075, 0.9667, 0.1552, 0.5167, 0.1287, 0.5167, 0.1287, 0.9667, 0.155, 0.9667, 0.1559, 0.9667, 0.2124, 0.9667, 0.1875, 0.9667, 0.155, 0.9667, 0.1507, 0.9667, 0.285, 0.9667, 0.2124, 0.9667, 0.1559, 0.9667, 0.2124, 0.5167, 0.2124, 0.06667, 0.1875, 0.06667, 0.1875, 0.5167, 0.354, 0.5167, 0.354, 0.06667, 0.285, 0.06667, 0.285, 0.5167, 0.285, 0.5167, 0.285, 0.06667, 0.2124, 0.06667, 0.2124, 0.5167, 0.9963, 0.5167, 0.9375, 0.5167, 0.9375, 0.9667, 0.9963, 0.9667, 0.4375, 0.5167, 0.4375, 0.06667, 0.354, 0.06667, 0.354, 0.5167, 0.01745, 0.5167, 0.01745, 0.06667, 0.9963, 0.06667, 0.9963, 0.5167, 0.7127, 0.9667, 0.688, 0.9667, 0.9963, 0.9667, 0.9375, 0.9667, 0.4375, 0.9667, 0.354, 0.9667, 0.688, 0.9667, 0.7127, 0.9667, 0.01745, 0.9667, 0.1507, 0.9667, 0.1559, 0.9667, 0.1075, 0.9667, 0.1075, 0.9667, 0.1559, 0.9667, 0.155, 0.9667, 0.1287, 0.9667, 0.1875, 0.5167, 0.1552, 0.5167, 0.155, 0.9667, 0.1875, 0.9667, 0.9963, 0.9667, 0.688, 0.9667, 0.1507, 0.9667, 0.01745, 0.9667, 0.1875, 0.06667, 0.1554, 0.06667, 0.1552, 0.5167, 0.1875, 0.5167, 0.01745, 0.9667, 0.01745, 0.5167, 0.9963, 0.5167, 0.9963, 0.9667, 0.4375, 0.9667, 0.4375, 0.5167, 0.354, 0.5167, 0.354, 0.9667, 0.9963, 0.06667, 0.9375, 0.06667, 0.9375, 0.5167, 0.9963, 0.5167, 0.285, 0.9667, 0.285, 0.5167, 0.2124, 0.5167, 0.2124, 0.9667, 0.354, 0.9667, 0.354, 0.5167, 0.285, 0.5167, 0.285, 0.9667, 0.2124, 0.9667, 0.2124, 0.5167, 0.1875, 0.5167, 0.1875, 0.9667, 0.1554, 0.06667, 0.1287, 0.06667, 0.1287, 0.5167, 0.1552, 0.5167, 0.1075, 0.06667, 0.01745, 0.06667, 0.01745, 0.5167, 0.1075, 0.5167, 0.1287, 0.9667, 0.1287, 0.5167, 0.1075, 0.5167, 0.1075, 0.9667, 0.1287, 0.5167, 0.1075, 0.5167, 0.1075, 0.06667, 0.1287, 0.06667, 0.688, 0.9667, 0.1507, 0.9667, 0.285, 0.9667, 0.354, 0.9667, 0.1075, 0.5167, 0.1075, 0.9667, 0.01745, 0.9667, 0.01745, 0.5167, 0.1552, 0.5167, 0.155, 0.9667, 0.1287, 0.9667, 0.1287, 0.5167, 0.1559, 0.9667, 0.155, 0.9667, 0.1875, 0.9667, 0.2124, 0.9667, 0.1507, 0.9667, 0.1559, 0.9667, 0.2124, 0.9667, 0.285, 0.9667, 0.2124, 0.5167, 0.1875, 0.5167, 0.1875, 0.06667, 0.2124, 0.06667, 0.354, 0.5167, 0.285, 0.5167, 0.285, 0.06667, 0.354, 0.06667, 0.285, 0.5167, 0.2124, 0.5167, 0.2124, 0.06667, 0.285, 0.06667, 0.9963, 0.5167, 0.9963, 0.9667, 0.9375, 0.9667, 0.9375, 0.5167, 0.4375, 0.5167, 0.354, 0.5167, 0.354, 0.06667, 0.4375, 0.06667, 0.01745, 0.5167, 0.9963, 0.5167, 0.9963, 0.06667, 0.01745, 0.06667, 0.7127, 0.9667, 0.9375, 0.9667, 0.9963, 0.9667, 0.688, 0.9667, 0.4375, 0.9667, 0.7127, 0.9667, 0.688, 0.9667, 0.354, 0.9667, 0.01745, 0.9667, 0.1075, 0.9667, 0.1559, 0.9667, 0.1507, 0.9667, 0.1075, 0.9667, 0.1287, 0.9667, 0.155, 0.9667, 0.1559, 0.9667, 0.1875, 0.5167, 0.1875, 0.9667, 0.155, 0.9667, 0.1552, 0.5167, 0.9963, 0.9667, 0.01745, 0.9667, 0.1507, 0.9667, 0.688, 0.9667, 0.1875, 0.06667, 0.1875, 0.5167, 0.1552, 0.5167, 0.1554, 0.06667, 0.01745, 0.9667, 0.9963, 0.9667, 0.9963, 0.5167, 0.01745, 0.5167, 0.4375, 0.9667, 0.354, 0.9667, 0.354, 0.5167, 0.4375, 0.5167, 0.9963, 0.06667, 0.9963, 0.5167, 0.9375, 0.5167, 0.9375, 0.06667, 0.285, 0.9667, 0.2124, 0.9667, 0.2124, 0.5167, 0.285, 0.5167, 0.354, 0.9667, 0.285, 0.9667, 0.285, 0.5167, 0.354, 0.5167, 0.2124, 0.9667, 0.1875, 0.9667, 0.1875, 0.5167, 0.2124, 0.5167, 0.1554, 0.06667, 0.1552, 0.5167, 0.1287, 0.5167, 0.1287, 0.06667, 0.1075, 0.06667, 0.1075, 0.5167, 0.01745, 0.5167, 0.01745, 0.06667, 0.1287, 0.9667, 0.1075, 0.9667, 0.1075, 0.5167, 0.1287, 0.5167])
me_cylinder_004.materials.append(mat_cushion)
me_cylinder_004.update()
me_cylinder_008 = bpy.data.meshes.new('Cylinder.008')
me_cylinder_008.from_pydata([(0.01254, 0.01847, 0.0), (0.01254, 0.01847, 0.015), (0.04458, 0.005196, 0.0), (0.04458, 0.005196, 0.015), (0.04703, -0.0007142, 0.0), (0.04703, -0.0007142, 0.015), (0.03376, -0.03275, 0.0), (0.03376, -0.03275, 0.015), (0.02785, -0.0352, 0.0), (0.02785, -0.0352, 0.015), (-0.004186, -0.02193, 0.0), (-0.004186, -0.02193, 0.015), (-0.006634, -0.01602, 0.0), (-0.006634, -0.01602, 0.015), (0.006634, 0.01602, 0.0), (0.006634, 0.01602, 0.015), (0.01281, 0.01754, 0.015), (0.04374, 0.004728, 0.015), (0.0461, -0.0009782, 0.015), (0.03329, -0.03191, 0.015), (0.02758, -0.03427, 0.015), (-0.003345, -0.02146, 0.015), (-0.005708, -0.01575, 0.015), (0.007103, 0.01518, 0.015), (0.01336, 0.0156, 0.015), (0.04198, 0.003749, 0.015), (0.04416, -0.00153, 0.015), (0.03231, -0.03015, 0.015), (0.02703, -0.03233, 0.015), (-0.001585, -0.02048, 0.015), (-0.003772, -0.0152, 0.015), (0.008081, 0.01342, 0.015), (0.01336, 0.0156, 0.015), (0.04198, 0.003749, 0.015), (0.04416, -0.00153, 0.015), (0.03231, -0.03015, 0.015), (0.02703, -0.03233, 0.015), (-0.001585, -0.02048, 0.015), (-0.003772, -0.0152, 0.015), (0.008081, 0.01342, 0.015), (0.02013, -0.008144, 0.015), (0.0204, -0.008253, 0.015), (0.02042, -0.008302, 0.015), (0.02031, -0.008567, 0.015), (0.02026, -0.008588, 0.015), (0.01999, -0.008478, 0.015), (0.01997, -0.008429, 0.015), (0.02008, -0.008164, 0.015)], [], [(0, 1, 3, 2), (2, 3, 5, 4), (4, 5, 7, 6), (6, 7, 9, 8), (8, 9, 11, 10), (10, 11, 13, 12), (12, 13, 15, 14), (14, 15, 1, 0), (7, 5, 18, 19), (13, 11, 21, 22), (3, 1, 16, 17), (9, 7, 19, 20), (15, 13, 22, 23), (5, 3, 17, 18), (11, 9, 20, 21), (1, 15, 23, 16), (23, 22, 30, 31), (21, 20, 28, 29), (19, 18, 26, 27), (17, 16, 24, 25), (16, 23, 31, 24), (22, 21, 29, 30), (20, 19, 27, 28), (18, 17, 25, 26), (28, 27, 35, 36), (26, 25, 33, 34), (31, 30, 38, 39), (29, 28, 36, 37), (27, 26, 34, 35), (25, 24, 32, 33), (24, 31, 39, 32), (30, 29, 37, 38), (32, 39, 47, 40), (38, 37, 45, 46), (36, 35, 43, 44), (34, 33, 41, 42), (39, 38, 46, 47), (37, 36, 44, 45), (35, 34, 42, 43), (33, 32, 40, 41)])
_uv = me_cylinder_008.uv_layers.new(name='UVMap')
_uv.uv.foreach_set('vector', [1.0, 0.0, 1.0, 1.0, 0.875, 1.0, 0.875, 0.0, 0.875, 0.0, 0.875, 1.0, 0.75, 1.0, 0.75, 0.0, 0.75, 0.0, 0.75, 1.0, 0.625, 1.0, 0.625, 0.0, 0.625, 0.0, 0.625, 1.0, 0.5, 1.0, 0.5, 0.0, 0.5, 0.0, 0.5, 1.0, 0.375, 1.0, 0.375, 0.0, 0.375, 0.0, 0.375, 1.0, 0.25, 1.0, 0.25, 0.0, 0.25, 0.0, 0.25, 1.0, 0.125, 1.0, 0.125, 0.0, 0.125, 0.0, 0.125, 1.0, 0.0, 1.0, 0.0, 0.0, 0.625, 1.0, 0.75, 1.0, 0.75, 1.0, 0.625, 1.0, 0.25, 1.0, 0.375, 1.0, 0.375, 1.0, 0.25, 1.0, 0.875, 1.0, 1.0, 1.0, 1.0, 1.0, 0.875, 1.0, 0.5, 1.0, 0.625, 1.0, 0.625, 1.0, 0.5, 1.0, 0.125, 1.0, 0.25, 1.0, 0.25, 1.0, 0.125, 1.0, 0.75, 1.0, 0.875, 1.0, 0.875, 1.0, 0.75, 1.0, 0.375, 1.0, 0.5, 1.0, 0.5, 1.0, 0.375, 1.0, 0.0, 1.0, 0.125, 1.0, 0.125, 1.0, 0.0, 1.0, 0.125, 1.0, 0.25, 1.0, 0.25, 1.0, 0.125, 1.0, 0.375, 1.0, 0.5, 1.0, 0.5, 1.0, 0.375, 1.0, 0.625, 1.0, 0.75, 1.0, 0.75, 1.0, 0.625, 1.0, 0.875, 1.0, 1.0, 1.0, 1.0, 1.0, 0.875, 1.0, 0.0, 1.0, 0.125, 1.0, 0.125, 1.0, 0.0, 1.0, 0.25, 1.0, 0.375, 1.0, 0.375, 1.0, 0.25, 1.0, 0.5, 1.0, 0.625, 1.0, 0.625, 1.0, 0.5, 1.0, 0.75, 1.0, 0.875, 1.0, 0.875, 1.0, 0.75, 1.0, 0.5, 1.0, 0.625, 1.0, 0.625, 1.0, 0.5, 1.0, 0.75, 1.0, 0.875, 1.0, 0.875, 1.0, 0.75, 1.0, 0.125, 1.0, 0.25, 1.0, 0.25, 1.0, 0.125, 1.0, 0.375, 1.0, 0.5, 1.0, 0.5, 1.0, 0.375, 1.0, 0.625, 1.0, 0.75, 1.0, 0.75, 1.0, 0.625, 1.0, 0.875, 1.0, 1.0, 1.0, 1.0, 1.0, 0.875, 1.0, 0.0, 1.0, 0.125, 1.0, 0.125, 1.0, 0.0, 1.0, 0.25, 1.0, 0.375, 1.0, 0.375, 1.0, 0.25, 1.0, 0.0, 1.0, 0.125, 1.0, 0.125, 1.0, 0.0, 1.0, 0.25, 1.0, 0.375, 1.0, 0.375, 1.0, 0.25, 1.0, 0.5, 1.0, 0.625, 1.0, 0.625, 1.0, 0.5, 1.0, 0.75, 1.0, 0.875, 1.0, 0.875, 1.0, 0.75, 1.0, 0.125, 1.0, 0.25, 1.0, 0.25, 1.0, 0.125, 1.0, 0.375, 1.0, 0.5, 1.0, 0.5, 1.0, 0.375, 1.0, 0.625, 1.0, 0.75, 1.0, 0.75, 1.0, 0.625, 1.0, 0.875, 1.0, 1.0, 1.0, 1.0, 1.0, 0.875, 1.0])
me_cylinder_008.materials.append(mat_box)
me_cylinder_008.update()

# ---- objects
ob_diamond = bpy.data.objects.new('Diamond', me_dmesh)
ob_holder = bpy.data.objects.new('Holder', me_cylinder)
ob_band = bpy.data.objects.new('Band', me_cylinder_001)
ob_box = bpy.data.objects.new('Box', me_cylinder_002)
ob_cushion = bpy.data.objects.new('Cushion', me_cylinder_004)
ob_lid = bpy.data.objects.new('Lid', me_cylinder_008)

# ---- transforms, parenting, visibility, modifiers, constraints
ob_diamond.location = (0.0, 0.0, 0.02007)
ob_diamond.rotation_euler = (0.0, -0.0, 0.7854)
ob_holder.location = (0.0, 0.0, 0.01745)
ob_holder.rotation_euler = (0.0, -0.0, 6.307)
ob_holder.scale = (1.0, 1.0, 10.76)
_m = ob_holder.modifiers.new('Solidify', 'SOLIDIFY')
_m.thickness = 5e-05
_m.offset = 1.0
_m = ob_holder.modifiers.new('Subdivision', 'SUBSURF')
_m.levels = 2
ob_band.location = (0.0, 0.0, 0.008061)
ob_band.rotation_euler = (1.571, 0.0, 0.0)
_m = ob_band.modifiers.new('Subdivision', 'SUBSURF')
_m.levels = 2
ob_box.location = (0.0, 0.0, 0.0)
_m = ob_box.modifiers.new('Subdivision', 'SUBSURF')
_m.levels = 2
ob_cushion.location = (0.0001275, -0.000221, 0.002065)
ob_cushion.scale = (0.9314, 0.9314, 0.9314)
_m = ob_cushion.modifiers.new('Subdivision', 'SUBSURF')
_m.levels = 2
_m = ob_cushion.modifiers.new('Mirror', 'MIRROR')
_m.use_axis = (False, True, False)
_m.use_mirror_merge = False
_m = ob_cushion.modifiers.new('Solidify', 'SOLIDIFY')
_m.thickness = 1e-05
ob_lid.parent = ob_box
ob_lid.location = (-0.02171, -4.657e-10, 0.007613)
ob_lid.rotation_euler = (0.0, 0.0, 0.3927)
ob_lid.scale = (0.9931, 0.9931, 1.0)
_m = ob_lid.modifiers.new('Solidify', 'SOLIDIFY')
_m.thickness = 0.001

# ---- collection membership
col_collection.objects.link(ob_diamond)
col_collection.objects.link(ob_holder)
col_collection.objects.link(ob_band)
col_collection.objects.link(ob_box)
col_collection.objects.link(ob_cushion)
col_collection.objects.link(ob_lid)

# ---- scene / render settings (as saved in the file)
scene.frame_start = 1; scene.frame_end = 250; scene.frame_set(18)
scene.render.engine = 'BLENDER_EEVEE_NEXT'
scene.render.bake_bias = 0.0
scene.render.bake_samples = 0
scene.cycles.sampling_pattern = 'TABULATED_SOBOL'
scene.eevee.use_volume_custom_range = False
bpy.context.view_layer.update()

# ---- added for rendering (the .blend has no active camera and no usable light): camera, sun
cam_auto = bpy.data.cameras.new('AutoCamera')
cam_auto.lens = 50.0
cam_auto.sensor_width = 36.0
cam_auto.clip_end = 1000.0
ob_auto_camera = bpy.data.objects.new('AutoCamera', cam_auto)
scene.collection.objects.link(ob_auto_camera)
ob_auto_camera.location = (0.185045, -0.222054, 0.155593)
ob_auto_camera.rotation_euler = (1.09748, -7.21219e-08, 0.694738)
scene.camera = ob_auto_camera
light_auto_sun = bpy.data.lights.new('AutoSun', 'SUN')
light_auto_sun.energy = 3.0
light_auto_sun.angle = 0.0523599
ob_auto_sun = bpy.data.objects.new('AutoSun', light_auto_sun)
scene.collection.objects.link(ob_auto_sun)
ob_auto_sun.rotation_euler = (0.872665, 0.174533, 0.523599)
bpy.context.view_layer.update()

